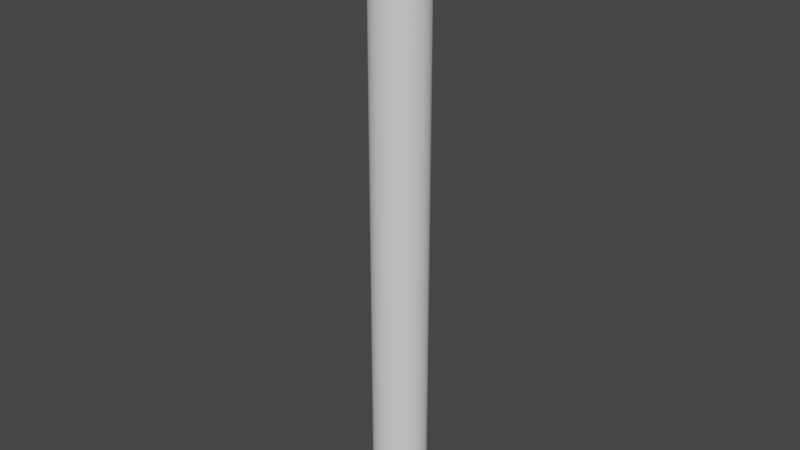 # Source: CastIronRod.blend  (saved by Blender 2.82.7; exported with 4.5.12 LTS)
import bpy
from mathutils import Matrix  # noqa: F401  (used for matrix-valued properties, if any)

bpy.ops.wm.read_factory_settings(use_empty=True)
scene = bpy.context.scene
scene.name = 'Scene'

# ---- collections
col_collection = bpy.data.collections.new('Collection'); scene.collection.children.link(col_collection)

# ---- world
world_world = bpy.data.worlds.new('World'); scene.world = world_world
world_world.use_nodes = True; world_world.node_tree.nodes.clear()
_N = world_world.node_tree.nodes; _L = world_world.node_tree.links
n0 = _N.new('ShaderNodeOutputWorld'); n0.name = 'World Output'; n0.location = (300, 300)
n1 = _N.new('ShaderNodeBackground'); n1.name = 'Background'; n1.location = (10, 300)
n1.inputs[0].default_value = (0.05088, 0.05088, 0.05088, 1.0)
_L.new(n1.outputs[0], n0.inputs[0])
n0.is_active_output = True
world_world.color = (0.05088, 0.05088, 0.05088)
world_world.use_sun_shadow = False
world_world.sun_shadow_jitter_overblur = 0.0

# ---- meshes
me_cylinder = bpy.data.meshes.new('Cylinder')
me_cylinder.from_pydata([(0.0, 1.0, -1.0), (0.0, 1.0, 1.0), (0.1951, 0.9808, -1.0), (0.1951, 0.9808, 1.0), (0.3827, 0.9239, -1.0), (0.3827, 0.9239, 1.0), (0.5556, 0.8315, -1.0), (0.5556, 0.8315, 1.0), (0.7071, 0.7071, -1.0), (0.7071, 0.7071, 1.0), (0.8315, 0.5556, -1.0), (0.8315, 0.5556, 1.0), (0.9239, 0.3827, -1.0), (0.9239, 0.3827, 1.0), (0.9808, 0.1951, -1.0), (0.9808, 0.1951, 1.0), (1.0, 7.55e-08, -1.0), (1.0, 7.55e-08, 1.0), (0.9808, -0.1951, -1.0), (0.9808, -0.1951, 1.0), (0.9239, -0.3827, -1.0), (0.9239, -0.3827, 1.0), (0.8315, -0.5556, -1.0), (0.8315, -0.5556, 1.0), (0.7071, -0.7071, -1.0), (0.7071, -0.7071, 1.0), (0.5556, -0.8315, -1.0), (0.5556, -0.8315, 1.0), (0.3827, -0.9239, -1.0), (0.3827, -0.9239, 1.0), (0.1951, -0.9808, -1.0), (0.1951, -0.9808, 1.0), (-3.258e-07, -1.0, -1.0), (-3.258e-07, -1.0, 1.0), (-0.1951, -0.9808, -1.0), (-0.1951, -0.9808, 1.0), (-0.3827, -0.9239, -1.0), (-0.3827, -0.9239, 1.0), (-0.5556, -0.8315, -1.0), (-0.5556, -0.8315, 1.0), (-0.7071, -0.7071, -1.0), (-0.7071, -0.7071, 1.0), (-0.8315, -0.5556, -1.0), (-0.8315, -0.5556, 1.0), (-0.9239, -0.3827, -1.0), (-0.9239, -0.3827, 1.0), (-0.9808, -0.1951, -1.0), (-0.9808, -0.1951, 1.0), (-1.0, 9.656e-07, -1.0), (-1.0, 9.656e-07, 1.0), (-0.9808, 0.1951, -1.0), (-0.9808, 0.1951, 1.0), (-0.9239, 0.3827, -1.0), (-0.9239, 0.3827, 1.0), (-0.8315, 0.5556, -1.0), (-0.8315, 0.5556, 1.0), (-0.7071, 0.7071, -1.0), (-0.7071, 0.7071, 1.0), (-0.5556, 0.8315, -1.0), (-0.5556, 0.8315, 1.0), (-0.3827, 0.9239, -1.0), (-0.3827, 0.9239, 1.0), (-0.1951, 0.9808, -1.0), (-0.1951, 0.9808, 1.0), (0.0, 1.0, -0.8824), (0.0, 1.0, -0.7647), (0.0, 1.0, -0.6471), (0.0, 1.0, -0.5294), (0.0, 1.0, -0.4118), (0.0, 1.0, -0.2941), (0.0, 1.0, -0.1765), (0.0, 1.0, -0.05882), (0.0, 1.0, 0.05882), (0.0, 1.0, 0.1765), (0.0, 1.0, 0.2941), (0.0, 1.0, 0.4118), (0.0, 1.0, 0.5294), (0.0, 1.0, 0.6471), (0.0, 1.0, 0.7647), (0.0, 1.0, 0.8824), (0.1951, 0.9808, 0.8824), (0.1951, 0.9808, 0.7647), (0.1951, 0.9808, 0.6471), (0.1951, 0.9808, 0.5294), (0.1951, 0.9808, 0.4118), (0.1951, 0.9808, 0.2941), (0.1951, 0.9808, 0.1765), (0.1951, 0.9808, 0.05882), (0.1951, 0.9808, -0.05882), (0.1951, 0.9808, -0.1765), (0.1951, 0.9808, -0.2941), (0.1951, 0.9808, -0.4118), (0.1951, 0.9808, -0.5294), (0.1951, 0.9808, -0.6471), (0.1951, 0.9808, -0.7647), (0.1951, 0.9808, -0.8824), (0.3827, 0.9239, 0.8824), (0.3827, 0.9239, 0.7647), (0.3827, 0.9239, 0.6471), (0.3827, 0.9239, 0.5294), (0.3827, 0.9239, 0.4118), (0.3827, 0.9239, 0.2941), (0.3827, 0.9239, 0.1765), (0.3827, 0.9239, 0.05882), (0.3827, 0.9239, -0.05882), (0.3827, 0.9239, -0.1765), (0.3827, 0.9239, -0.2941), (0.3827, 0.9239, -0.4118), (0.3827, 0.9239, -0.5294), (0.3827, 0.9239, -0.6471), (0.3827, 0.9239, -0.7647), (0.3827, 0.9239, -0.8824), (0.5556, 0.8315, 0.8824), (0.5556, 0.8315, 0.7647), (0.5556, 0.8315, 0.6471), (0.5556, 0.8315, 0.5294), (0.5556, 0.8315, 0.4118), (0.5556, 0.8315, 0.2941), (0.5556, 0.8315, 0.1765), (0.5556, 0.8315, 0.05882), (0.5556, 0.8315, -0.05882), (0.5556, 0.8315, -0.1765), (0.5556, 0.8315, -0.2941), (0.5556, 0.8315, -0.4118), (0.5556, 0.8315, -0.5294), (0.5556, 0.8315, -0.6471), (0.5556, 0.8315, -0.7647), (0.5556, 0.8315, -0.8824), (0.7071, 0.7071, 0.8824), (0.7071, 0.7071, 0.7647), (0.7071, 0.7071, 0.6471), (0.7071, 0.7071, 0.5294), (0.7071, 0.7071, 0.4118), (0.7071, 0.7071, 0.2941), (0.7071, 0.7071, 0.1765), (0.7071, 0.7071, 0.05882), (0.7071, 0.7071, -0.05882), (0.7071, 0.7071, -0.1765), (0.7071, 0.7071, -0.2941), (0.7071, 0.7071, -0.4118), (0.7071, 0.7071, -0.5294), (0.7071, 0.7071, -0.6471), (0.7071, 0.7071, -0.7647), (0.7071, 0.7071, -0.8824), (0.8315, 0.5556, 0.8824), (0.8315, 0.5556, 0.7647), (0.8315, 0.5556, 0.6471), (0.8315, 0.5556, 0.5294), (0.8315, 0.5556, 0.4118), (0.8315, 0.5556, 0.2941), (0.8315, 0.5556, 0.1765), (0.8315, 0.5556, 0.05882), (0.8315, 0.5556, -0.05882), (0.8315, 0.5556, -0.1765), (0.8315, 0.5556, -0.2941), (0.8315, 0.5556, -0.4118), (0.8315, 0.5556, -0.5294), (0.8315, 0.5556, -0.6471), (0.8315, 0.5556, -0.7647), (0.8315, 0.5556, -0.8824), (0.9239, 0.3827, 0.8824), (0.9239, 0.3827, 0.7647), (0.9239, 0.3827, 0.6471), (0.9239, 0.3827, 0.5294), (0.9239, 0.3827, 0.4118), (0.9239, 0.3827, 0.2941), (0.9239, 0.3827, 0.1765), (0.9239, 0.3827, 0.05882), (0.9239, 0.3827, -0.05882), (0.9239, 0.3827, -0.1765), (0.9239, 0.3827, -0.2941), (0.9239, 0.3827, -0.4118), (0.9239, 0.3827, -0.5294), (0.9239, 0.3827, -0.6471), (0.9239, 0.3827, -0.7647), (0.9239, 0.3827, -0.8824), (0.9808, 0.1951, 0.8824), (0.9808, 0.1951, 0.7647), (0.9808, 0.1951, 0.6471), (0.9808, 0.1951, 0.5294), (0.9808, 0.1951, 0.4118), (0.9808, 0.1951, 0.2941), (0.9808, 0.1951, 0.1765), (0.9808, 0.1951, 0.05882), (0.9808, 0.1951, -0.05882), (0.9808, 0.1951, -0.1765), (0.9808, 0.1951, -0.2941), (0.9808, 0.1951, -0.4118), (0.9808, 0.1951, -0.5294), (0.9808, 0.1951, -0.6471), (0.9808, 0.1951, -0.7647), (0.9808, 0.1951, -0.8824), (1.0, 7.55e-08, 0.8824), (1.0, 7.55e-08, 0.7647), (1.0, 7.55e-08, 0.6471), (1.0, 7.55e-08, 0.5294), (1.0, 7.55e-08, 0.4118), (1.0, 7.55e-08, 0.2941), (1.0, 7.55e-08, 0.1765), (1.0, 7.55e-08, 0.05882), (1.0, 7.55e-08, -0.05882), (1.0, 7.55e-08, -0.1765), (1.0, 7.55e-08, -0.2941), (1.0, 7.55e-08, -0.4118), (1.0, 7.55e-08, -0.5294), (1.0, 7.55e-08, -0.6471), (1.0, 7.55e-08, -0.7647), (1.0, 7.55e-08, -0.8824), (0.9808, -0.1951, 0.8824), (0.9808, -0.1951, 0.7647), (0.9808, -0.1951, 0.6471), (0.9808, -0.1951, 0.5294), (0.9808, -0.1951, 0.4118), (0.9808, -0.1951, 0.2941), (0.9808, -0.1951, 0.1765), (0.9808, -0.1951, 0.05882), (0.9808, -0.1951, -0.05882), (0.9808, -0.1951, -0.1765), (0.9808, -0.1951, -0.2941), (0.9808, -0.1951, -0.4118), (0.9808, -0.1951, -0.5294), (0.9808, -0.1951, -0.6471), (0.9808, -0.1951, -0.7647), (0.9808, -0.1951, -0.8824), (0.9239, -0.3827, 0.8824), (0.9239, -0.3827, 0.7647), (0.9239, -0.3827, 0.6471), (0.9239, -0.3827, 0.5294), (0.9239, -0.3827, 0.4118), (0.9239, -0.3827, 0.2941), (0.9239, -0.3827, 0.1765), (0.9239, -0.3827, 0.05882), (0.9239, -0.3827, -0.05882), (0.9239, -0.3827, -0.1765), (0.9239, -0.3827, -0.2941), (0.9239, -0.3827, -0.4118), (0.9239, -0.3827, -0.5294), (0.9239, -0.3827, -0.6471), (0.9239, -0.3827, -0.7647), (0.9239, -0.3827, -0.8824), (0.8315, -0.5556, 0.8824), (0.8315, -0.5556, 0.7647), (0.8315, -0.5556, 0.6471), (0.8315, -0.5556, 0.5294), (0.8315, -0.5556, 0.4118), (0.8315, -0.5556, 0.2941), (0.8315, -0.5556, 0.1765), (0.8315, -0.5556, 0.05882), (0.8315, -0.5556, -0.05882), (0.8315, -0.5556, -0.1765), (0.8315, -0.5556, -0.2941), (0.8315, -0.5556, -0.4118), (0.8315, -0.5556, -0.5294), (0.8315, -0.5556, -0.6471), (0.8315, -0.5556, -0.7647), (0.8315, -0.5556, -0.8824), (0.7071, -0.7071, 0.8824), (0.7071, -0.7071, 0.7647), (0.7071, -0.7071, 0.6471), (0.7071, -0.7071, 0.5294), (0.7071, -0.7071, 0.4118), (0.7071, -0.7071, 0.2941), (0.7071, -0.7071, 0.1765), (0.7071, -0.7071, 0.05882), (0.7071, -0.7071, -0.05882), (0.7071, -0.7071, -0.1765), (0.7071, -0.7071, -0.2941), (0.7071, -0.7071, -0.4118), (0.7071, -0.7071, -0.5294), (0.7071, -0.7071, -0.6471), (0.7071, -0.7071, -0.7647), (0.7071, -0.7071, -0.8824), (0.5556, -0.8315, 0.8824), (0.5556, -0.8315, 0.7647), (0.5556, -0.8315, 0.6471), (0.5556, -0.8315, 0.5294), (0.5556, -0.8315, 0.4118), (0.5556, -0.8315, 0.2941), (0.5556, -0.8315, 0.1765), (0.5556, -0.8315, 0.05882), (0.5556, -0.8315, -0.05882), (0.5556, -0.8315, -0.1765), (0.5556, -0.8315, -0.2941), (0.5556, -0.8315, -0.4118), (0.5556, -0.8315, -0.5294), (0.5556, -0.8315, -0.6471), (0.5556, -0.8315, -0.7647), (0.5556, -0.8315, -0.8824), (0.3827, -0.9239, 0.8824), (0.3827, -0.9239, 0.7647), (0.3827, -0.9239, 0.6471), (0.3827, -0.9239, 0.5294), (0.3827, -0.9239, 0.4118), (0.3827, -0.9239, 0.2941), (0.3827, -0.9239, 0.1765), (0.3827, -0.9239, 0.05882), (0.3827, -0.9239, -0.05882), (0.3827, -0.9239, -0.1765), (0.3827, -0.9239, -0.2941), (0.3827, -0.9239, -0.4118), (0.3827, -0.9239, -0.5294), (0.3827, -0.9239, -0.6471), (0.3827, -0.9239, -0.7647), (0.3827, -0.9239, -0.8824), (0.1951, -0.9808, 0.8824), (0.1951, -0.9808, 0.7647), (0.1951, -0.9808, 0.6471), (0.1951, -0.9808, 0.5294), (0.1951, -0.9808, 0.4118), (0.1951, -0.9808, 0.2941), (0.1951, -0.9808, 0.1765), (0.1951, -0.9808, 0.05882), (0.1951, -0.9808, -0.05882), (0.1951, -0.9808, -0.1765), (0.1951, -0.9808, -0.2941), (0.1951, -0.9808, -0.4118), (0.1951, -0.9808, -0.5294), (0.1951, -0.9808, -0.6471), (0.1951, -0.9808, -0.7647), (0.1951, -0.9808, -0.8824), (-3.258e-07, -1.0, 0.8824), (-3.258e-07, -1.0, 0.7647), (-3.258e-07, -1.0, 0.6471), (-3.258e-07, -1.0, 0.5294), (-3.258e-07, -1.0, 0.4118), (-3.258e-07, -1.0, 0.2941), (-3.258e-07, -1.0, 0.1765), (-3.258e-07, -1.0, 0.05882), (-3.258e-07, -1.0, -0.05882), (-3.258e-07, -1.0, -0.1765), (-3.258e-07, -1.0, -0.2941), (-3.258e-07, -1.0, -0.4118), (-3.258e-07, -1.0, -0.5294), (-3.258e-07, -1.0, -0.6471), (-3.258e-07, -1.0, -0.7647), (-3.258e-07, -1.0, -0.8824), (-0.1951, -0.9808, 0.8824), (-0.1951, -0.9808, 0.7647), (-0.1951, -0.9808, 0.6471), (-0.1951, -0.9808, 0.5294), (-0.1951, -0.9808, 0.4118), (-0.1951, -0.9808, 0.2941), (-0.1951, -0.9808, 0.1765), (-0.1951, -0.9808, 0.05882), (-0.1951, -0.9808, -0.05882), (-0.1951, -0.9808, -0.1765), (-0.1951, -0.9808, -0.2941), (-0.1951, -0.9808, -0.4118), (-0.1951, -0.9808, -0.5294), (-0.1951, -0.9808, -0.6471), (-0.1951, -0.9808, -0.7647), (-0.1951, -0.9808, -0.8824), (-0.3827, -0.9239, 0.8824), (-0.3827, -0.9239, 0.7647), (-0.3827, -0.9239, 0.6471), (-0.3827, -0.9239, 0.5294), (-0.3827, -0.9239, 0.4118), (-0.3827, -0.9239, 0.2941), (-0.3827, -0.9239, 0.1765), (-0.3827, -0.9239, 0.05882), (-0.3827, -0.9239, -0.05882), (-0.3827, -0.9239, -0.1765), (-0.3827, -0.9239, -0.2941), (-0.3827, -0.9239, -0.4118), (-0.3827, -0.9239, -0.5294), (-0.3827, -0.9239, -0.6471), (-0.3827, -0.9239, -0.7647), (-0.3827, -0.9239, -0.8824), (-0.5556, -0.8315, 0.8824), (-0.5556, -0.8315, 0.7647), (-0.5556, -0.8315, 0.6471), (-0.5556, -0.8315, 0.5294), (-0.5556, -0.8315, 0.4118), (-0.5556, -0.8315, 0.2941), (-0.5556, -0.8315, 0.1765), (-0.5556, -0.8315, 0.05882), (-0.5556, -0.8315, -0.05882), (-0.5556, -0.8315, -0.1765), (-0.5556, -0.8315, -0.2941), (-0.5556, -0.8315, -0.4118), (-0.5556, -0.8315, -0.5294), (-0.5556, -0.8315, -0.6471), (-0.5556, -0.8315, -0.7647), (-0.5556, -0.8315, -0.8824), (-0.7071, -0.7071, 0.8824), (-0.7071, -0.7071, 0.7647), (-0.7071, -0.7071, 0.6471), (-0.7071, -0.7071, 0.5294), (-0.7071, -0.7071, 0.4118), (-0.7071, -0.7071, 0.2941), (-0.7071, -0.7071, 0.1765), (-0.7071, -0.7071, 0.05882), (-0.7071, -0.7071, -0.05882), (-0.7071, -0.7071, -0.1765), (-0.7071, -0.7071, -0.2941), (-0.7071, -0.7071, -0.4118), (-0.7071, -0.7071, -0.5294), (-0.7071, -0.7071, -0.6471), (-0.7071, -0.7071, -0.7647), (-0.7071, -0.7071, -0.8824), (-0.8315, -0.5556, 0.8824), (-0.8315, -0.5556, 0.7647), (-0.8315, -0.5556, 0.6471), (-0.8315, -0.5556, 0.5294), (-0.8315, -0.5556, 0.4118), (-0.8315, -0.5556, 0.2941), (-0.8315, -0.5556, 0.1765), (-0.8315, -0.5556, 0.05882), (-0.8315, -0.5556, -0.05882), (-0.8315, -0.5556, -0.1765), (-0.8315, -0.5556, -0.2941), (-0.8315, -0.5556, -0.4118), (-0.8315, -0.5556, -0.5294), (-0.8315, -0.5556, -0.6471), (-0.8315, -0.5556, -0.7647), (-0.8315, -0.5556, -0.8824), (-0.9239, -0.3827, 0.8824), (-0.9239, -0.3827, 0.7647), (-0.9239, -0.3827, 0.6471), (-0.9239, -0.3827, 0.5294), (-0.9239, -0.3827, 0.4118), (-0.9239, -0.3827, 0.2941), (-0.9239, -0.3827, 0.1765), (-0.9239, -0.3827, 0.05882), (-0.9239, -0.3827, -0.05882), (-0.9239, -0.3827, -0.1765), (-0.9239, -0.3827, -0.2941), (-0.9239, -0.3827, -0.4118), (-0.9239, -0.3827, -0.5294), (-0.9239, -0.3827, -0.6471), (-0.9239, -0.3827, -0.7647), (-0.9239, -0.3827, -0.8824), (-0.9808, -0.1951, 0.8824), (-0.9808, -0.1951, 0.7647), (-0.9808, -0.1951, 0.6471), (-0.9808, -0.1951, 0.5294), (-0.9808, -0.1951, 0.4118), (-0.9808, -0.1951, 0.2941), (-0.9808, -0.1951, 0.1765), (-0.9808, -0.1951, 0.05882), (-0.9808, -0.1951, -0.05882), (-0.9808, -0.1951, -0.1765), (-0.9808, -0.1951, -0.2941), (-0.9808, -0.1951, -0.4118), (-0.9808, -0.1951, -0.5294), (-0.9808, -0.1951, -0.6471), (-0.9808, -0.1951, -0.7647), (-0.9808, -0.1951, -0.8824), (-1.0, 9.656e-07, 0.8824), (-1.0, 9.656e-07, 0.7647), (-1.0, 9.656e-07, 0.6471), (-1.0, 9.656e-07, 0.5294), (-1.0, 9.656e-07, 0.4118), (-1.0, 9.656e-07, 0.2941), (-1.0, 9.656e-07, 0.1765), (-1.0, 9.656e-07, 0.05882), (-1.0, 9.656e-07, -0.05882), (-1.0, 9.656e-07, -0.1765), (-1.0, 9.656e-07, -0.2941), (-1.0, 9.656e-07, -0.4118), (-1.0, 9.656e-07, -0.5294), (-1.0, 9.656e-07, -0.6471), (-1.0, 9.656e-07, -0.7647), (-1.0, 9.656e-07, -0.8824), (-0.9808, 0.1951, 0.8824), (-0.9808, 0.1951, 0.7647), (-0.9808, 0.1951, 0.6471), (-0.9808, 0.1951, 0.5294), (-0.9808, 0.1951, 0.4118), (-0.9808, 0.1951, 0.2941), (-0.9808, 0.1951, 0.1765), (-0.9808, 0.1951, 0.05882), (-0.9808, 0.1951, -0.05882), (-0.9808, 0.1951, -0.1765), (-0.9808, 0.1951, -0.2941), (-0.9808, 0.1951, -0.4118), (-0.9808, 0.1951, -0.5294), (-0.9808, 0.1951, -0.6471), (-0.9808, 0.1951, -0.7647), (-0.9808, 0.1951, -0.8824), (-0.9239, 0.3827, 0.8824), (-0.9239, 0.3827, 0.7647), (-0.9239, 0.3827, 0.6471), (-0.9239, 0.3827, 0.5294), (-0.9239, 0.3827, 0.4118), (-0.9239, 0.3827, 0.2941), (-0.9239, 0.3827, 0.1765), (-0.9239, 0.3827, 0.05882), (-0.9239, 0.3827, -0.05882), (-0.9239, 0.3827, -0.1765), (-0.9239, 0.3827, -0.2941), (-0.9239, 0.3827, -0.4118), (-0.9239, 0.3827, -0.5294), (-0.9239, 0.3827, -0.6471), (-0.9239, 0.3827, -0.7647), (-0.9239, 0.3827, -0.8824), (-0.8315, 0.5556, 0.8824), (-0.8315, 0.5556, 0.7647), (-0.8315, 0.5556, 0.6471), (-0.8315, 0.5556, 0.5294), (-0.8315, 0.5556, 0.4118), (-0.8315, 0.5556, 0.2941), (-0.8315, 0.5556, 0.1765), (-0.8315, 0.5556, 0.05882), (-0.8315, 0.5556, -0.05882), (-0.8315, 0.5556, -0.1765), (-0.8315, 0.5556, -0.2941), (-0.8315, 0.5556, -0.4118), (-0.8315, 0.5556, -0.5294), (-0.8315, 0.5556, -0.6471), (-0.8315, 0.5556, -0.7647), (-0.8315, 0.5556, -0.8824), (-0.7071, 0.7071, 0.8824), (-0.7071, 0.7071, 0.7647), (-0.7071, 0.7071, 0.6471), (-0.7071, 0.7071, 0.5294), (-0.7071, 0.7071, 0.4118), (-0.7071, 0.7071, 0.2941), (-0.7071, 0.7071, 0.1765), (-0.7071, 0.7071, 0.05882), (-0.7071, 0.7071, -0.05882), (-0.7071, 0.7071, -0.1765), (-0.7071, 0.7071, -0.2941), (-0.7071, 0.7071, -0.4118), (-0.7071, 0.7071, -0.5294), (-0.7071, 0.7071, -0.6471), (-0.7071, 0.7071, -0.7647), (-0.7071, 0.7071, -0.8824), (-0.5556, 0.8315, 0.8824), (-0.5556, 0.8315, 0.7647), (-0.5556, 0.8315, 0.6471), (-0.5556, 0.8315, 0.5294), (-0.5556, 0.8315, 0.4118), (-0.5556, 0.8315, 0.2941), (-0.5556, 0.8315, 0.1765), (-0.5556, 0.8315, 0.05882), (-0.5556, 0.8315, -0.05882), (-0.5556, 0.8315, -0.1765), (-0.5556, 0.8315, -0.2941), (-0.5556, 0.8315, -0.4118), (-0.5556, 0.8315, -0.5294), (-0.5556, 0.8315, -0.6471), (-0.5556, 0.8315, -0.7647), (-0.5556, 0.8315, -0.8824), (-0.3827, 0.9239, 0.8824), (-0.3827, 0.9239, 0.7647), (-0.3827, 0.9239, 0.6471), (-0.3827, 0.9239, 0.5294), (-0.3827, 0.9239, 0.4118), (-0.3827, 0.9239, 0.2941), (-0.3827, 0.9239, 0.1765), (-0.3827, 0.9239, 0.05882), (-0.3827, 0.9239, -0.05882), (-0.3827, 0.9239, -0.1765), (-0.3827, 0.9239, -0.2941), (-0.3827, 0.9239, -0.4118), (-0.3827, 0.9239, -0.5294), (-0.3827, 0.9239, -0.6471), (-0.3827, 0.9239, -0.7647), (-0.3827, 0.9239, -0.8824), (-0.1951, 0.9808, 0.8824), (-0.1951, 0.9808, 0.7647), (-0.1951, 0.9808, 0.6471), (-0.1951, 0.9808, 0.5294), (-0.1951, 0.9808, 0.4118), (-0.1951, 0.9808, 0.2941), (-0.1951, 0.9808, 0.1765), (-0.1951, 0.9808, 0.05882), (-0.1951, 0.9808, -0.05882), (-0.1951, 0.9808, -0.1765), (-0.1951, 0.9808, -0.2941), (-0.1951, 0.9808, -0.4118), (-0.1951, 0.9808, -0.5294), (-0.1951, 0.9808, -0.6471), (-0.1951, 0.9808, -0.7647), (-0.1951, 0.9808, -0.8824)], [], [(79, 1, 3, 80), (80, 3, 5, 96), (96, 5, 7, 112), (112, 7, 9, 128), (128, 9, 11, 144), (144, 11, 13, 160), (160, 13, 15, 176), (176, 15, 17, 192), (192, 17, 19, 208), (208, 19, 21, 224), (224, 21, 23, 240), (240, 23, 25, 256), (256, 25, 27, 272), (272, 27, 29, 288), (288, 29, 31, 304), (304, 31, 33, 320), (320, 33, 35, 336), (336, 35, 37, 352), (352, 37, 39, 368), (368, 39, 41, 384), (384, 41, 43, 400), (400, 43, 45, 416), (416, 45, 47, 432), (432, 47, 49, 448), (448, 49, 51, 464), (464, 51, 53, 480), (480, 53, 55, 496), (496, 55, 57, 512), (512, 57, 59, 528), (528, 59, 61, 544), (3, 1, 63, 61, 59, 57, 55, 53, 51, 49, 47, 45, 43, 41, 39, 37, 35, 33, 31, 29, 27, 25, 23, 21, 19, 17, 15, 13, 11, 9, 7, 5), (544, 61, 63, 560), (560, 63, 1, 79), (0, 2, 4, 6, 8, 10, 12, 14, 16, 18, 20, 22, 24, 26, 28, 30, 32, 34, 36, 38, 40, 42, 44, 46, 48, 50, 52, 54, 56, 58, 60, 62), (62, 575, 64, 0), (575, 574, 65, 64), (574, 573, 66, 65), (573, 572, 67, 66), (572, 571, 68, 67), (571, 570, 69, 68), (570, 569, 70, 69), (569, 568, 71, 70), (568, 567, 72, 71), (567, 566, 73, 72), (566, 565, 74, 73), (565, 564, 75, 74), (564, 563, 76, 75), (563, 562, 77, 76), (562, 561, 78, 77), (561, 560, 79, 78), (60, 559, 575, 62), (559, 558, 574, 575), (558, 557, 573, 574), (557, 556, 572, 573), (556, 555, 571, 572), (555, 554, 570, 571), (554, 553, 569, 570), (553, 552, 568, 569), (552, 551, 567, 568), (551, 550, 566, 567), (550, 549, 565, 566), (549, 548, 564, 565), (548, 547, 563, 564), (547, 546, 562, 563), (546, 545, 561, 562), (545, 544, 560, 561), (58, 543, 559, 60), (543, 542, 558, 559), (542, 541, 557, 558), (541, 540, 556, 557), (540, 539, 555, 556), (539, 538, 554, 555), (538, 537, 553, 554), (537, 536, 552, 553), (536, 535, 551, 552), (535, 534, 550, 551), (534, 533, 549, 550), (533, 532, 548, 549), (532, 531, 547, 548), (531, 530, 546, 547), (530, 529, 545, 546), (529, 528, 544, 545), (56, 527, 543, 58), (527, 526, 542, 543), (526, 525, 541, 542), (525, 524, 540, 541), (524, 523, 539, 540), (523, 522, 538, 539), (522, 521, 537, 538), (521, 520, 536, 537), (520, 519, 535, 536), (519, 518, 534, 535), (518, 517, 533, 534), (517, 516, 532, 533), (516, 515, 531, 532), (515, 514, 530, 531), (514, 513, 529, 530), (513, 512, 528, 529), (54, 511, 527, 56), (511, 510, 526, 527), (510, 509, 525, 526), (509, 508, 524, 525), (508, 507, 523, 524), (507, 506, 522, 523), (506, 505, 521, 522), (505, 504, 520, 521), (504, 503, 519, 520), (503, 502, 518, 519), (502, 501, 517, 518), (501, 500, 516, 517), (500, 499, 515, 516), (499, 498, 514, 515), (498, 497, 513, 514), (497, 496, 512, 513), (52, 495, 511, 54), (495, 494, 510, 511), (494, 493, 509, 510), (493, 492, 508, 509), (492, 491, 507, 508), (491, 490, 506, 507), (490, 489, 505, 506), (489, 488, 504, 505), (488, 487, 503, 504), (487, 486, 502, 503), (486, 485, 501, 502), (485, 484, 500, 501), (484, 483, 499, 500), (483, 482, 498, 499), (482, 481, 497, 498), (481, 480, 496, 497), (50, 479, 495, 52), (479, 478, 494, 495), (478, 477, 493, 494), (477, 476, 492, 493), (476, 475, 491, 492), (475, 474, 490, 491), (474, 473, 489, 490), (473, 472, 488, 489), (472, 471, 487, 488), (471, 470, 486, 487), (470, 469, 485, 486), (469, 468, 484, 485), (468, 467, 483, 484), (467, 466, 482, 483), (466, 465, 481, 482), (465, 464, 480, 481), (48, 463, 479, 50), (463, 462, 478, 479), (462, 461, 477, 478), (461, 460, 476, 477), (460, 459, 475, 476), (459, 458, 474, 475), (458, 457, 473, 474), (457, 456, 472, 473), (456, 455, 471, 472), (455, 454, 470, 471), (454, 453, 469, 470), (453, 452, 468, 469), (452, 451, 467, 468), (451, 450, 466, 467), (450, 449, 465, 466), (449, 448, 464, 465), (46, 447, 463, 48), (447, 446, 462, 463), (446, 445, 461, 462), (445, 444, 460, 461), (444, 443, 459, 460), (443, 442, 458, 459), (442, 441, 457, 458), (441, 440, 456, 457), (440, 439, 455, 456), (439, 438, 454, 455), (438, 437, 453, 454), (437, 436, 452, 453), (436, 435, 451, 452), (435, 434, 450, 451), (434, 433, 449, 450), (433, 432, 448, 449), (44, 431, 447, 46), (431, 430, 446, 447), (430, 429, 445, 446), (429, 428, 444, 445), (428, 427, 443, 444), (427, 426, 442, 443), (426, 425, 441, 442), (425, 424, 440, 441), (424, 423, 439, 440), (423, 422, 438, 439), (422, 421, 437, 438), (421, 420, 436, 437), (420, 419, 435, 436), (419, 418, 434, 435), (418, 417, 433, 434), (417, 416, 432, 433), (42, 415, 431, 44), (415, 414, 430, 431), (414, 413, 429, 430), (413, 412, 428, 429), (412, 411, 427, 428), (411, 410, 426, 427), (410, 409, 425, 426), (409, 408, 424, 425), (408, 407, 423, 424), (407, 406, 422, 423), (406, 405, 421, 422), (405, 404, 420, 421), (404, 403, 419, 420), (403, 402, 418, 419), (402, 401, 417, 418), (401, 400, 416, 417), (40, 399, 415, 42), (399, 398, 414, 415), (398, 397, 413, 414), (397, 396, 412, 413), (396, 395, 411, 412), (395, 394, 410, 411), (394, 393, 409, 410), (393, 392, 408, 409), (392, 391, 407, 408), (391, 390, 406, 407), (390, 389, 405, 406), (389, 388, 404, 405), (388, 387, 403, 404), (387, 386, 402, 403), (386, 385, 401, 402), (385, 384, 400, 401), (38, 383, 399, 40), (383, 382, 398, 399), (382, 381, 397, 398), (381, 380, 396, 397), (380, 379, 395, 396), (379, 378, 394, 395), (378, 377, 393, 394), (377, 376, 392, 393), (376, 375, 391, 392), (375, 374, 390, 391), (374, 373, 389, 390), (373, 372, 388, 389), (372, 371, 387, 388), (371, 370, 386, 387), (370, 369, 385, 386), (369, 368, 384, 385), (36, 367, 383, 38), (367, 366, 382, 383), (366, 365, 381, 382), (365, 364, 380, 381), (364, 363, 379, 380), (363, 362, 378, 379), (362, 361, 377, 378), (361, 360, 376, 377), (360, 359, 375, 376), (359, 358, 374, 375), (358, 357, 373, 374), (357, 356, 372, 373), (356, 355, 371, 372), (355, 354, 370, 371), (354, 353, 369, 370), (353, 352, 368, 369), (34, 351, 367, 36), (351, 350, 366, 367), (350, 349, 365, 366), (349, 348, 364, 365), (348, 347, 363, 364), (347, 346, 362, 363), (346, 345, 361, 362), (345, 344, 360, 361), (344, 343, 359, 360), (343, 342, 358, 359), (342, 341, 357, 358), (341, 340, 356, 357), (340, 339, 355, 356), (339, 338, 354, 355), (338, 337, 353, 354), (337, 336, 352, 353), (32, 335, 351, 34), (335, 334, 350, 351), (334, 333, 349, 350), (333, 332, 348, 349), (332, 331, 347, 348), (331, 330, 346, 347), (330, 329, 345, 346), (329, 328, 344, 345), (328, 327, 343, 344), (327, 326, 342, 343), (326, 325, 341, 342), (325, 324, 340, 341), (324, 323, 339, 340), (323, 322, 338, 339), (322, 321, 337, 338), (321, 320, 336, 337), (30, 319, 335, 32), (319, 318, 334, 335), (318, 317, 333, 334), (317, 316, 332, 333), (316, 315, 331, 332), (315, 314, 330, 331), (314, 313, 329, 330), (313, 312, 328, 329), (312, 311, 327, 328), (311, 310, 326, 327), (310, 309, 325, 326), (309, 308, 324, 325), (308, 307, 323, 324), (307, 306, 322, 323), (306, 305, 321, 322), (305, 304, 320, 321), (28, 303, 319, 30), (303, 302, 318, 319), (302, 301, 317, 318), (301, 300, 316, 317), (300, 299, 315, 316), (299, 298, 314, 315), (298, 297, 313, 314), (297, 296, 312, 313), (296, 295, 311, 312), (295, 294, 310, 311), (294, 293, 309, 310), (293, 292, 308, 309), (292, 291, 307, 308), (291, 290, 306, 307), (290, 289, 305, 306), (289, 288, 304, 305), (26, 287, 303, 28), (287, 286, 302, 303), (286, 285, 301, 302), (285, 284, 300, 301), (284, 283, 299, 300), (283, 282, 298, 299), (282, 281, 297, 298), (281, 280, 296, 297), (280, 279, 295, 296), (279, 278, 294, 295), (278, 277, 293, 294), (277, 276, 292, 293), (276, 275, 291, 292), (275, 274, 290, 291), (274, 273, 289, 290), (273, 272, 288, 289), (24, 271, 287, 26), (271, 270, 286, 287), (270, 269, 285, 286), (269, 268, 284, 285), (268, 267, 283, 284), (267, 266, 282, 283), (266, 265, 281, 282), (265, 264, 280, 281), (264, 263, 279, 280), (263, 262, 278, 279), (262, 261, 277, 278), (261, 260, 276, 277), (260, 259, 275, 276), (259, 258, 274, 275), (258, 257, 273, 274), (257, 256, 272, 273), (22, 255, 271, 24), (255, 254, 270, 271), (254, 253, 269, 270), (253, 252, 268, 269), (252, 251, 267, 268), (251, 250, 266, 267), (250, 249, 265, 266), (249, 248, 264, 265), (248, 247, 263, 264), (247, 246, 262, 263), (246, 245, 261, 262), (245, 244, 260, 261), (244, 243, 259, 260), (243, 242, 258, 259), (242, 241, 257, 258), (241, 240, 256, 257), (20, 239, 255, 22), (239, 238, 254, 255), (238, 237, 253, 254), (237, 236, 252, 253), (236, 235, 251, 252), (235, 234, 250, 251), (234, 233, 249, 250), (233, 232, 248, 249), (232, 231, 247, 248), (231, 230, 246, 247), (230, 229, 245, 246), (229, 228, 244, 245), (228, 227, 243, 244), (227, 226, 242, 243), (226, 225, 241, 242), (225, 224, 240, 241), (18, 223, 239, 20), (223, 222, 238, 239), (222, 221, 237, 238), (221, 220, 236, 237), (220, 219, 235, 236), (219, 218, 234, 235), (218, 217, 233, 234), (217, 216, 232, 233), (216, 215, 231, 232), (215, 214, 230, 231), (214, 213, 229, 230), (213, 212, 228, 229), (212, 211, 227, 228), (211, 210, 226, 227), (210, 209, 225, 226), (209, 208, 224, 225), (16, 207, 223, 18), (207, 206, 222, 223), (206, 205, 221, 222), (205, 204, 220, 221), (204, 203, 219, 220), (203, 202, 218, 219), (202, 201, 217, 218), (201, 200, 216, 217), (200, 199, 215, 216), (199, 198, 214, 215), (198, 197, 213, 214), (197, 196, 212, 213), (196, 195, 211, 212), (195, 194, 210, 211), (194, 193, 209, 210), (193, 192, 208, 209), (14, 191, 207, 16), (191, 190, 206, 207), (190, 189, 205, 206), (189, 188, 204, 205), (188, 187, 203, 204), (187, 186, 202, 203), (186, 185, 201, 202), (185, 184, 200, 201), (184, 183, 199, 200), (183, 182, 198, 199), (182, 181, 197, 198), (181, 180, 196, 197), (180, 179, 195, 196), (179, 178, 194, 195), (178, 177, 193, 194), (177, 176, 192, 193), (12, 175, 191, 14), (175, 174, 190, 191), (174, 173, 189, 190), (173, 172, 188, 189), (172, 171, 187, 188), (171, 170, 186, 187), (170, 169, 185, 186), (169, 168, 184, 185), (168, 167, 183, 184), (167, 166, 182, 183), (166, 165, 181, 182), (165, 164, 180, 181), (164, 163, 179, 180), (163, 162, 178, 179), (162, 161, 177, 178), (161, 160, 176, 177), (10, 159, 175, 12), (159, 158, 174, 175), (158, 157, 173, 174), (157, 156, 172, 173), (156, 155, 171, 172), (155, 154, 170, 171), (154, 153, 169, 170), (153, 152, 168, 169), (152, 151, 167, 168), (151, 150, 166, 167), (150, 149, 165, 166), (149, 148, 164, 165), (148, 147, 163, 164), (147, 146, 162, 163), (146, 145, 161, 162), (145, 144, 160, 161), (8, 143, 159, 10), (143, 142, 158, 159), (142, 141, 157, 158), (141, 140, 156, 157), (140, 139, 155, 156), (139, 138, 154, 155), (138, 137, 153, 154), (137, 136, 152, 153), (136, 135, 151, 152), (135, 134, 150, 151), (134, 133, 149, 150), (133, 132, 148, 149), (132, 131, 147, 148), (131, 130, 146, 147), (130, 129, 145, 146), (129, 128, 144, 145), (6, 127, 143, 8), (127, 126, 142, 143), (126, 125, 141, 142), (125, 124, 140, 141), (124, 123, 139, 140), (123, 122, 138, 139), (122, 121, 137, 138), (121, 120, 136, 137), (120, 119, 135, 136), (119, 118, 134, 135), (118, 117, 133, 134), (117, 116, 132, 133), (116, 115, 131, 132), (115, 114, 130, 131), (114, 113, 129, 130), (113, 112, 128, 129), (4, 111, 127, 6), (111, 110, 126, 127), (110, 109, 125, 126), (109, 108, 124, 125), (108, 107, 123, 124), (107, 106, 122, 123), (106, 105, 121, 122), (105, 104, 120, 121), (104, 103, 119, 120), (103, 102, 118, 119), (102, 101, 117, 118), (101, 100, 116, 117), (100, 99, 115, 116), (99, 98, 114, 115), (98, 97, 113, 114), (97, 96, 112, 113), (2, 95, 111, 4), (95, 94, 110, 111), (94, 93, 109, 110), (93, 92, 108, 109), (92, 91, 107, 108), (91, 90, 106, 107), (90, 89, 105, 106), (89, 88, 104, 105), (88, 87, 103, 104), (87, 86, 102, 103), (86, 85, 101, 102), (85, 84, 100, 101), (84, 83, 99, 100), (83, 82, 98, 99), (82, 81, 97, 98), (81, 80, 96, 97), (0, 64, 95, 2), (64, 65, 94, 95), (65, 66, 93, 94), (66, 67, 92, 93), (67, 68, 91, 92), (68, 69, 90, 91), (69, 70, 89, 90), (70, 71, 88, 89), (71, 72, 87, 88), (72, 73, 86, 87), (73, 74, 85, 86), (74, 75, 84, 85), (75, 76, 83, 84), (76, 77, 82, 83), (77, 78, 81, 82), (78, 79, 80, 81)])
me_cylinder.polygons.foreach_set('use_smooth', [True] * 546)
_uv = me_cylinder.uv_layers.new(name='UVMap')
_uv.uv.foreach_set('vector', [1.0, 0.9706, 1.0, 1.0, 0.9688, 1.0, 0.9688, 0.9706, 0.9688, 0.9706, 0.9688, 1.0, 0.9375, 1.0, 0.9375, 0.9706, 0.9375, 0.9706, 0.9375, 1.0, 0.9062, 1.0, 0.9062, 0.9706, 0.9062, 0.9706, 0.9062, 1.0, 0.875, 1.0, 0.875, 0.9706, 0.875, 0.9706, 0.875, 1.0, 0.8438, 1.0, 0.8438, 0.9706, 0.8438, 0.9706, 0.8438, 1.0, 0.8125, 1.0, 0.8125, 0.9706, 0.8125, 0.9706, 0.8125, 1.0, 0.7812, 1.0, 0.7812, 0.9706, 0.7812, 0.9706, 0.7812, 1.0, 0.75, 1.0, 0.75, 0.9706, 0.75, 0.9706, 0.75, 1.0, 0.7188, 1.0, 0.7188, 0.9706, 0.7188, 0.9706, 0.7188, 1.0, 0.6875, 1.0, 0.6875, 0.9706, 0.6875, 0.9706, 0.6875, 1.0, 0.6562, 1.0, 0.6562, 0.9706, 0.6562, 0.9706, 0.6562, 1.0, 0.625, 1.0, 0.625, 0.9706, 0.625, 0.9706, 0.625, 1.0, 0.5938, 1.0, 0.5938, 0.9706, 0.5938, 0.9706, 0.5938, 1.0, 0.5625, 1.0, 0.5625, 0.9706, 0.5625, 0.9706, 0.5625, 1.0, 0.5312, 1.0, 0.5312, 0.9706, 0.5312, 0.9706, 0.5312, 1.0, 0.5, 1.0, 0.5, 0.9706, 0.5, 0.9706, 0.5, 1.0, 0.4688, 1.0, 0.4688, 0.9706, 0.4688, 0.9706, 0.4688, 1.0, 0.4375, 1.0, 0.4375, 0.9706, 0.4375, 0.9706, 0.4375, 1.0, 0.4062, 1.0, 0.4062, 0.9706, 0.4062, 0.9706, 0.4062, 1.0, 0.375, 1.0, 0.375, 0.9706, 0.375, 0.9706, 0.375, 1.0, 0.3438, 1.0, 0.3438, 0.9706, 0.3438, 0.9706, 0.3438, 1.0, 0.3125, 1.0, 0.3125, 0.9706, 0.3125, 0.9706, 0.3125, 1.0, 0.2812, 1.0, 0.2812, 0.9706, 0.2812, 0.9706, 0.2812, 1.0, 0.25, 1.0, 0.25, 0.9706, 0.25, 0.9706, 0.25, 1.0, 0.2188, 1.0, 0.2188, 0.9706, 0.2188, 0.9706, 0.2188, 1.0, 0.1875, 1.0, 0.1875, 0.9706, 0.1875, 0.9706, 0.1875, 1.0, 0.1562, 1.0, 0.1562, 0.9706, 0.1562, 0.9706, 0.1562, 1.0, 0.125, 1.0, 0.125, 0.9706, 0.125, 0.9706, 0.125, 1.0, 0.09375, 1.0, 0.09375, 0.9706, 0.09375, 0.9706, 0.09375, 1.0, 0.0625, 1.0, 0.0625, 0.9706, 0.2968, 0.4854, 0.25, 0.49, 0.2032, 0.4854, 0.1582, 0.4717, 0.1167, 0.4496, 0.08029, 0.4197, 0.05045, 0.3833, 0.02827, 0.3418, 0.01461, 0.2968, 0.01, 0.25, 0.01461, 0.2032, 0.02827, 0.1582, 0.05045, 0.1167, 0.08029, 0.08029, 0.1167, 0.05045, 0.1582, 0.02827, 0.2032, 0.01461, 0.25, 0.01, 0.2968, 0.01461, 0.3418, 0.02827, 0.3833, 0.05045, 0.4197, 0.08029, 0.4496, 0.1167, 0.4717, 0.1582, 0.4854, 0.2032, 0.49, 0.25, 0.4854, 0.2968, 0.4717, 0.3418, 0.4496, 0.3833, 0.4197, 0.4197, 0.3833, 0.4496, 0.3418, 0.4717, 0.0625, 0.9706, 0.0625, 1.0, 0.03125, 1.0, 0.03125, 0.9706, 0.03125, 0.9706, 0.03125, 1.0, 0.0, 1.0, 0.0, 0.9706, 0.75, 0.49, 0.7968, 0.4854, 0.8418, 0.4717, 0.8833, 0.4496, 0.9197, 0.4197, 0.9496, 0.3833, 0.9717, 0.3418, 0.9854, 0.2968, 0.99, 0.25, 0.9854, 0.2032, 0.9717, 0.1582, 0.9496, 0.1167, 0.9197, 0.08029, 0.8833, 0.05045, 0.8418, 0.02827, 0.7968, 0.01461, 0.75, 0.01, 0.7032, 0.01461, 0.6582, 0.02827, 0.6167, 0.05045, 0.5803, 0.08029, 0.5504, 0.1167, 0.5283, 0.1582, 0.5146, 0.2032, 0.51, 0.25, 0.5146, 0.2968, 0.5283, 0.3418, 0.5504, 0.3833, 0.5803, 0.4197, 0.6167, 0.4496, 0.6582, 0.4717, 0.7032, 0.4854, 0.03125, 0.5, 0.03125, 0.5294, 0.0, 0.5294, 0.0, 0.5, 0.03125, 0.5294, 0.03125, 0.5588, 0.0, 0.5588, 0.0, 0.5294, 0.03125, 0.5588, 0.03125, 0.5882, 0.0, 0.5882, 0.0, 0.5588, 0.03125, 0.5882, 0.03125, 0.6176, 0.0, 0.6176, 0.0, 0.5882, 0.03125, 0.6176, 0.03125, 0.6471, 0.0, 0.6471, 0.0, 0.6176, 0.03125, 0.6471, 0.03125, 0.6765, 0.0, 0.6765, 0.0, 0.6471, 0.03125, 0.6765, 0.03125, 0.7059, 0.0, 0.7059, 0.0, 0.6765, 0.03125, 0.7059, 0.03125, 0.7353, 0.0, 0.7353, 0.0, 0.7059, 0.03125, 0.7353, 0.03125, 0.7647, 0.0, 0.7647, 0.0, 0.7353, 0.03125, 0.7647, 0.03125, 0.7941, 0.0, 0.7941, 0.0, 0.7647, 0.03125, 0.7941, 0.03125, 0.8235, 0.0, 0.8235, 0.0, 0.7941, 0.03125, 0.8235, 0.03125, 0.8529, 0.0, 0.8529, 0.0, 0.8235, 0.03125, 0.8529, 0.03125, 0.8824, 0.0, 0.8824, 0.0, 0.8529, 0.03125, 0.8824, 0.03125, 0.9118, 0.0, 0.9118, 0.0, 0.8824, 0.03125, 0.9118, 0.03125, 0.9412, 0.0, 0.9412, 0.0, 0.9118, 0.03125, 0.9412, 0.03125, 0.9706, 0.0, 0.9706, 0.0, 0.9412, 0.0625, 0.5, 0.0625, 0.5294, 0.03125, 0.5294, 0.03125, 0.5, 0.0625, 0.5294, 0.0625, 0.5588, 0.03125, 0.5588, 0.03125, 0.5294, 0.0625, 0.5588, 0.0625, 0.5882, 0.03125, 0.5882, 0.03125, 0.5588, 0.0625, 0.5882, 0.0625, 0.6176, 0.03125, 0.6176, 0.03125, 0.5882, 0.0625, 0.6176, 0.0625, 0.6471, 0.03125, 0.6471, 0.03125, 0.6176, 0.0625, 0.6471, 0.0625, 0.6765, 0.03125, 0.6765, 0.03125, 0.6471, 0.0625, 0.6765, 0.0625, 0.7059, 0.03125, 0.7059, 0.03125, 0.6765, 0.0625, 0.7059, 0.0625, 0.7353, 0.03125, 0.7353, 0.03125, 0.7059, 0.0625, 0.7353, 0.0625, 0.7647, 0.03125, 0.7647, 0.03125, 0.7353, 0.0625, 0.7647, 0.0625, 0.7941, 0.03125, 0.7941, 0.03125, 0.7647, 0.0625, 0.7941, 0.0625, 0.8235, 0.03125, 0.8235, 0.03125, 0.7941, 0.0625, 0.8235, 0.0625, 0.8529, 0.03125, 0.8529, 0.03125, 0.8235, 0.0625, 0.8529, 0.0625, 0.8824, 0.03125, 0.8824, 0.03125, 0.8529, 0.0625, 0.8824, 0.0625, 0.9118, 0.03125, 0.9118, 0.03125, 0.8824, 0.0625, 0.9118, 0.0625, 0.9412, 0.03125, 0.9412, 0.03125, 0.9118, 0.0625, 0.9412, 0.0625, 0.9706, 0.03125, 0.9706, 0.03125, 0.9412, 0.09375, 0.5, 0.09375, 0.5294, 0.0625, 0.5294, 0.0625, 0.5, 0.09375, 0.5294, 0.09375, 0.5588, 0.0625, 0.5588, 0.0625, 0.5294, 0.09375, 0.5588, 0.09375, 0.5882, 0.0625, 0.5882, 0.0625, 0.5588, 0.09375, 0.5882, 0.09375, 0.6176, 0.0625, 0.6176, 0.0625, 0.5882, 0.09375, 0.6176, 0.09375, 0.6471, 0.0625, 0.6471, 0.0625, 0.6176, 0.09375, 0.6471, 0.09375, 0.6765, 0.0625, 0.6765, 0.0625, 0.6471, 0.09375, 0.6765, 0.09375, 0.7059, 0.0625, 0.7059, 0.0625, 0.6765, 0.09375, 0.7059, 0.09375, 0.7353, 0.0625, 0.7353, 0.0625, 0.7059, 0.09375, 0.7353, 0.09375, 0.7647, 0.0625, 0.7647, 0.0625, 0.7353, 0.09375, 0.7647, 0.09375, 0.7941, 0.0625, 0.7941, 0.0625, 0.7647, 0.09375, 0.7941, 0.09375, 0.8235, 0.0625, 0.8235, 0.0625, 0.7941, 0.09375, 0.8235, 0.09375, 0.8529, 0.0625, 0.8529, 0.0625, 0.8235, 0.09375, 0.8529, 0.09375, 0.8824, 0.0625, 0.8824, 0.0625, 0.8529, 0.09375, 0.8824, 0.09375, 0.9118, 0.0625, 0.9118, 0.0625, 0.8824, 0.09375, 0.9118, 0.09375, 0.9412, 0.0625, 0.9412, 0.0625, 0.9118, 0.09375, 0.9412, 0.09375, 0.9706, 0.0625, 0.9706, 0.0625, 0.9412, 0.125, 0.5, 0.125, 0.5294, 0.09375, 0.5294, 0.09375, 0.5, 0.125, 0.5294, 0.125, 0.5588, 0.09375, 0.5588, 0.09375, 0.5294, 0.125, 0.5588, 0.125, 0.5882, 0.09375, 0.5882, 0.09375, 0.5588, 0.125, 0.5882, 0.125, 0.6176, 0.09375, 0.6176, 0.09375, 0.5882, 0.125, 0.6176, 0.125, 0.6471, 0.09375, 0.6471, 0.09375, 0.6176, 0.125, 0.6471, 0.125, 0.6765, 0.09375, 0.6765, 0.09375, 0.6471, 0.125, 0.6765, 0.125, 0.7059, 0.09375, 0.7059, 0.09375, 0.6765, 0.125, 0.7059, 0.125, 0.7353, 0.09375, 0.7353, 0.09375, 0.7059, 0.125, 0.7353, 0.125, 0.7647, 0.09375, 0.7647, 0.09375, 0.7353, 0.125, 0.7647, 0.125, 0.7941, 0.09375, 0.7941, 0.09375, 0.7647, 0.125, 0.7941, 0.125, 0.8235, 0.09375, 0.8235, 0.09375, 0.7941, 0.125, 0.8235, 0.125, 0.8529, 0.09375, 0.8529, 0.09375, 0.8235, 0.125, 0.8529, 0.125, 0.8824, 0.09375, 0.8824, 0.09375, 0.8529, 0.125, 0.8824, 0.125, 0.9118, 0.09375, 0.9118, 0.09375, 0.8824, 0.125, 0.9118, 0.125, 0.9412, 0.09375, 0.9412, 0.09375, 0.9118, 0.125, 0.9412, 0.125, 0.9706, 0.09375, 0.9706, 0.09375, 0.9412, 0.1562, 0.5, 0.1562, 0.5294, 0.125, 0.5294, 0.125, 0.5, 0.1562, 0.5294, 0.1562, 0.5588, 0.125, 0.5588, 0.125, 0.5294, 0.1562, 0.5588, 0.1562, 0.5882, 0.125, 0.5882, 0.125, 0.5588, 0.1562, 0.5882, 0.1562, 0.6176, 0.125, 0.6176, 0.125, 0.5882, 0.1562, 0.6176, 0.1562, 0.6471, 0.125, 0.6471, 0.125, 0.6176, 0.1562, 0.6471, 0.1562, 0.6765, 0.125, 0.6765, 0.125, 0.6471, 0.1562, 0.6765, 0.1562, 0.7059, 0.125, 0.7059, 0.125, 0.6765, 0.1562, 0.7059, 0.1562, 0.7353, 0.125, 0.7353, 0.125, 0.7059, 0.1562, 0.7353, 0.1562, 0.7647, 0.125, 0.7647, 0.125, 0.7353, 0.1562, 0.7647, 0.1562, 0.7941, 0.125, 0.7941, 0.125, 0.7647, 0.1562, 0.7941, 0.1562, 0.8235, 0.125, 0.8235, 0.125, 0.7941, 0.1562, 0.8235, 0.1562, 0.8529, 0.125, 0.8529, 0.125, 0.8235, 0.1562, 0.8529, 0.1562, 0.8824, 0.125, 0.8824, 0.125, 0.8529, 0.1562, 0.8824, 0.1562, 0.9118, 0.125, 0.9118, 0.125, 0.8824, 0.1562, 0.9118, 0.1562, 0.9412, 0.125, 0.9412, 0.125, 0.9118, 0.1562, 0.9412, 0.1562, 0.9706, 0.125, 0.9706, 0.125, 0.9412, 0.1875, 0.5, 0.1875, 0.5294, 0.1562, 0.5294, 0.1562, 0.5, 0.1875, 0.5294, 0.1875, 0.5588, 0.1562, 0.5588, 0.1562, 0.5294, 0.1875, 0.5588, 0.1875, 0.5882, 0.1562, 0.5882, 0.1562, 0.5588, 0.1875, 0.5882, 0.1875, 0.6176, 0.1562, 0.6176, 0.1562, 0.5882, 0.1875, 0.6176, 0.1875, 0.6471, 0.1562, 0.6471, 0.1562, 0.6176, 0.1875, 0.6471, 0.1875, 0.6765, 0.1562, 0.6765, 0.1562, 0.6471, 0.1875, 0.6765, 0.1875, 0.7059, 0.1562, 0.7059, 0.1562, 0.6765, 0.1875, 0.7059, 0.1875, 0.7353, 0.1562, 0.7353, 0.1562, 0.7059, 0.1875, 0.7353, 0.1875, 0.7647, 0.1562, 0.7647, 0.1562, 0.7353, 0.1875, 0.7647, 0.1875, 0.7941, 0.1562, 0.7941, 0.1562, 0.7647, 0.1875, 0.7941, 0.1875, 0.8235, 0.1562, 0.8235, 0.1562, 0.7941, 0.1875, 0.8235, 0.1875, 0.8529, 0.1562, 0.8529, 0.1562, 0.8235, 0.1875, 0.8529, 0.1875, 0.8824, 0.1562, 0.8824, 0.1562, 0.8529, 0.1875, 0.8824, 0.1875, 0.9118, 0.1562, 0.9118, 0.1562, 0.8824, 0.1875, 0.9118, 0.1875, 0.9412, 0.1562, 0.9412, 0.1562, 0.9118, 0.1875, 0.9412, 0.1875, 0.9706, 0.1562, 0.9706, 0.1562, 0.9412, 0.2188, 0.5, 0.2188, 0.5294, 0.1875, 0.5294, 0.1875, 0.5, 0.2188, 0.5294, 0.2188, 0.5588, 0.1875, 0.5588, 0.1875, 0.5294, 0.2188, 0.5588, 0.2188, 0.5882, 0.1875, 0.5882, 0.1875, 0.5588, 0.2188, 0.5882, 0.2188, 0.6176, 0.1875, 0.6176, 0.1875, 0.5882, 0.2188, 0.6176, 0.2188, 0.6471, 0.1875, 0.6471, 0.1875, 0.6176, 0.2188, 0.6471, 0.2187, 0.6765, 0.1875, 0.6765, 0.1875, 0.6471, 0.2187, 0.6765, 0.2187, 0.7059, 0.1875, 0.7059, 0.1875, 0.6765, 0.2187, 0.7059, 0.2187, 0.7353, 0.1875, 0.7353, 0.1875, 0.7059, 0.2187, 0.7353, 0.2187, 0.7647, 0.1875, 0.7647, 0.1875, 0.7353, 0.2187, 0.7647, 0.2188, 0.7941, 0.1875, 0.7941, 0.1875, 0.7647, 0.2188, 0.7941, 0.2188, 0.8235, 0.1875, 0.8235, 0.1875, 0.7941, 0.2188, 0.8235, 0.2188, 0.8529, 0.1875, 0.8529, 0.1875, 0.8235, 0.2188, 0.8529, 0.2188, 0.8824, 0.1875, 0.8824, 0.1875, 0.8529, 0.2188, 0.8824, 0.2188, 0.9118, 0.1875, 0.9118, 0.1875, 0.8824, 0.2188, 0.9118, 0.2188, 0.9412, 0.1875, 0.9412, 0.1875, 0.9118, 0.2188, 0.9412, 0.2188, 0.9706, 0.1875, 0.9706, 0.1875, 0.9412, 0.25, 0.5, 0.25, 0.5294, 0.2188, 0.5294, 0.2188, 0.5, 0.25, 0.5294, 0.25, 0.5588, 0.2188, 0.5588, 0.2188, 0.5294, 0.25, 0.5588, 0.25, 0.5882, 0.2188, 0.5882, 0.2188, 0.5588, 0.25, 0.5882, 0.25, 0.6176, 0.2188, 0.6176, 0.2188, 0.5882, 0.25, 0.6176, 0.25, 0.6471, 0.2188, 0.6471, 0.2188, 0.6176, 0.25, 0.6471, 0.25, 0.6765, 0.2187, 0.6765, 0.2188, 0.6471, 0.25, 0.6765, 0.25, 0.7059, 0.2187, 0.7059, 0.2187, 0.6765, 0.25, 0.7059, 0.25, 0.7353, 0.2187, 0.7353, 0.2187, 0.7059, 0.25, 0.7353, 0.25, 0.7647, 0.2187, 0.7647, 0.2187, 0.7353, 0.25, 0.7647, 0.25, 0.7941, 0.2188, 0.7941, 0.2187, 0.7647, 0.25, 0.7941, 0.25, 0.8235, 0.2188, 0.8235, 0.2188, 0.7941, 0.25, 0.8235, 0.25, 0.8529, 0.2188, 0.8529, 0.2188, 0.8235, 0.25, 0.8529, 0.25, 0.8824, 0.2188, 0.8824, 0.2188, 0.8529, 0.25, 0.8824, 0.25, 0.9118, 0.2188, 0.9118, 0.2188, 0.8824, 0.25, 0.9118, 0.25, 0.9412, 0.2188, 0.9412, 0.2188, 0.9118, 0.25, 0.9412, 0.25, 0.9706, 0.2188, 0.9706, 0.2188, 0.9412, 0.2812, 0.5, 0.2812, 0.5294, 0.25, 0.5294, 0.25, 0.5, 0.2812, 0.5294, 0.2812, 0.5588, 0.25, 0.5588, 0.25, 0.5294, 0.2812, 0.5588, 0.2812, 0.5882, 0.25, 0.5882, 0.25, 0.5588, 0.2812, 0.5882, 0.2812, 0.6176, 0.25, 0.6176, 0.25, 0.5882, 0.2812, 0.6176, 0.2812, 0.6471, 0.25, 0.6471, 0.25, 0.6176, 0.2812, 0.6471, 0.2812, 0.6765, 0.25, 0.6765, 0.25, 0.6471, 0.2812, 0.6765, 0.2812, 0.7059, 0.25, 0.7059, 0.25, 0.6765, 0.2812, 0.7059, 0.2812, 0.7353, 0.25, 0.7353, 0.25, 0.7059, 0.2812, 0.7353, 0.2812, 0.7647, 0.25, 0.7647, 0.25, 0.7353, 0.2812, 0.7647, 0.2812, 0.7941, 0.25, 0.7941, 0.25, 0.7647, 0.2812, 0.7941, 0.2812, 0.8235, 0.25, 0.8235, 0.25, 0.7941, 0.2812, 0.8235, 0.2812, 0.8529, 0.25, 0.8529, 0.25, 0.8235, 0.2812, 0.8529, 0.2812, 0.8824, 0.25, 0.8824, 0.25, 0.8529, 0.2812, 0.8824, 0.2812, 0.9118, 0.25, 0.9118, 0.25, 0.8824, 0.2812, 0.9118, 0.2812, 0.9412, 0.25, 0.9412, 0.25, 0.9118, 0.2812, 0.9412, 0.2812, 0.9706, 0.25, 0.9706, 0.25, 0.9412, 0.3125, 0.5, 0.3125, 0.5294, 0.2812, 0.5294, 0.2812, 0.5, 0.3125, 0.5294, 0.3125, 0.5588, 0.2812, 0.5588, 0.2812, 0.5294, 0.3125, 0.5588, 0.3125, 0.5882, 0.2812, 0.5882, 0.2812, 0.5588, 0.3125, 0.5882, 0.3125, 0.6176, 0.2812, 0.6176, 0.2812, 0.5882, 0.3125, 0.6176, 0.3125, 0.6471, 0.2812, 0.6471, 0.2812, 0.6176, 0.3125, 0.6471, 0.3125, 0.6765, 0.2812, 0.6765, 0.2812, 0.6471, 0.3125, 0.6765, 0.3125, 0.7059, 0.2812, 0.7059, 0.2812, 0.6765, 0.3125, 0.7059, 0.3125, 0.7353, 0.2812, 0.7353, 0.2812, 0.7059, 0.3125, 0.7353, 0.3125, 0.7647, 0.2812, 0.7647, 0.2812, 0.7353, 0.3125, 0.7647, 0.3125, 0.7941, 0.2812, 0.7941, 0.2812, 0.7647, 0.3125, 0.7941, 0.3125, 0.8235, 0.2812, 0.8235, 0.2812, 0.7941, 0.3125, 0.8235, 0.3125, 0.8529, 0.2812, 0.8529, 0.2812, 0.8235, 0.3125, 0.8529, 0.3125, 0.8824, 0.2812, 0.8824, 0.2812, 0.8529, 0.3125, 0.8824, 0.3125, 0.9118, 0.2812, 0.9118, 0.2812, 0.8824, 0.3125, 0.9118, 0.3125, 0.9412, 0.2812, 0.9412, 0.2812, 0.9118, 0.3125, 0.9412, 0.3125, 0.9706, 0.2812, 0.9706, 0.2812, 0.9412, 0.3438, 0.5, 0.3438, 0.5294, 0.3125, 0.5294, 0.3125, 0.5, 0.3438, 0.5294, 0.3438, 0.5588, 0.3125, 0.5588, 0.3125, 0.5294, 0.3438, 0.5588, 0.3438, 0.5882, 0.3125, 0.5882, 0.3125, 0.5588, 0.3438, 0.5882, 0.3438, 0.6176, 0.3125, 0.6176, 0.3125, 0.5882, 0.3438, 0.6176, 0.3438, 0.6471, 0.3125, 0.6471, 0.3125, 0.6176, 0.3438, 0.6471, 0.3438, 0.6765, 0.3125, 0.6765, 0.3125, 0.6471, 0.3438, 0.6765, 0.3438, 0.7059, 0.3125, 0.7059, 0.3125, 0.6765, 0.3438, 0.7059, 0.3438, 0.7353, 0.3125, 0.7353, 0.3125, 0.7059, 0.3438, 0.7353, 0.3438, 0.7647, 0.3125, 0.7647, 0.3125, 0.7353, 0.3438, 0.7647, 0.3438, 0.7941, 0.3125, 0.7941, 0.3125, 0.7647, 0.3438, 0.7941, 0.3438, 0.8235, 0.3125, 0.8235, 0.3125, 0.7941, 0.3438, 0.8235, 0.3438, 0.8529, 0.3125, 0.8529, 0.3125, 0.8235, 0.3438, 0.8529, 0.3438, 0.8824, 0.3125, 0.8824, 0.3125, 0.8529, 0.3438, 0.8824, 0.3438, 0.9118, 0.3125, 0.9118, 0.3125, 0.8824, 0.3438, 0.9118, 0.3438, 0.9412, 0.3125, 0.9412, 0.3125, 0.9118, 0.3438, 0.9412, 0.3438, 0.9706, 0.3125, 0.9706, 0.3125, 0.9412, 0.375, 0.5, 0.375, 0.5294, 0.3438, 0.5294, 0.3438, 0.5, 0.375, 0.5294, 0.375, 0.5588, 0.3438, 0.5588, 0.3438, 0.5294, 0.375, 0.5588, 0.375, 0.5882, 0.3438, 0.5882, 0.3438, 0.5588, 0.375, 0.5882, 0.375, 0.6176, 0.3438, 0.6176, 0.3438, 0.5882, 0.375, 0.6176, 0.375, 0.6471, 0.3438, 0.6471, 0.3438, 0.6176, 0.375, 0.6471, 0.375, 0.6765, 0.3438, 0.6765, 0.3438, 0.6471, 0.375, 0.6765, 0.375, 0.7059, 0.3438, 0.7059, 0.3438, 0.6765, 0.375, 0.7059, 0.375, 0.7353, 0.3438, 0.7353, 0.3438, 0.7059, 0.375, 0.7353, 0.375, 0.7647, 0.3438, 0.7647, 0.3438, 0.7353, 0.375, 0.7647, 0.375, 0.7941, 0.3438, 0.7941, 0.3438, 0.7647, 0.375, 0.7941, 0.375, 0.8235, 0.3438, 0.8235, 0.3438, 0.7941, 0.375, 0.8235, 0.375, 0.8529, 0.3438, 0.8529, 0.3438, 0.8235, 0.375, 0.8529, 0.375, 0.8824, 0.3438, 0.8824, 0.3438, 0.8529, 0.375, 0.8824, 0.375, 0.9118, 0.3438, 0.9118, 0.3438, 0.8824, 0.375, 0.9118, 0.375, 0.9412, 0.3438, 0.9412, 0.3438, 0.9118, 0.375, 0.9412, 0.375, 0.9706, 0.3438, 0.9706, 0.3438, 0.9412, 0.4062, 0.5, 0.4062, 0.5294, 0.375, 0.5294, 0.375, 0.5, 0.4062, 0.5294, 0.4062, 0.5588, 0.375, 0.5588, 0.375, 0.5294, 0.4062, 0.5588, 0.4063, 0.5882, 0.375, 0.5882, 0.375, 0.5588, 0.4063, 0.5882, 0.4063, 0.6176, 0.375, 0.6176, 0.375, 0.5882, 0.4063, 0.6176, 0.4062, 0.6471, 0.375, 0.6471, 0.375, 0.6176, 0.4062, 0.6471, 0.4062, 0.6765, 0.375, 0.6765, 0.375, 0.6471, 0.4062, 0.6765, 0.4062, 0.7059, 0.375, 0.7059, 0.375, 0.6765, 0.4062, 0.7059, 0.4062, 0.7353, 0.375, 0.7353, 0.375, 0.7059, 0.4062, 0.7353, 0.4062, 0.7647, 0.375, 0.7647, 0.375, 0.7353, 0.4062, 0.7647, 0.4062, 0.7941, 0.375, 0.7941, 0.375, 0.7647, 0.4062, 0.7941, 0.4062, 0.8235, 0.375, 0.8235, 0.375, 0.7941, 0.4062, 0.8235, 0.4062, 0.8529, 0.375, 0.8529, 0.375, 0.8235, 0.4062, 0.8529, 0.4062, 0.8824, 0.375, 0.8824, 0.375, 0.8529, 0.4062, 0.8824, 0.4062, 0.9118, 0.375, 0.9118, 0.375, 0.8824, 0.4062, 0.9118, 0.4062, 0.9412, 0.375, 0.9412, 0.375, 0.9118, 0.4062, 0.9412, 0.4062, 0.9706, 0.375, 0.9706, 0.375, 0.9412, 0.4375, 0.5, 0.4375, 0.5294, 0.4062, 0.5294, 0.4062, 0.5, 0.4375, 0.5294, 0.4375, 0.5588, 0.4062, 0.5588, 0.4062, 0.5294, 0.4375, 0.5588, 0.4375, 0.5882, 0.4063, 0.5882, 0.4062, 0.5588, 0.4375, 0.5882, 0.4375, 0.6176, 0.4063, 0.6176, 0.4063, 0.5882, 0.4375, 0.6176, 0.4375, 0.6471, 0.4062, 0.6471, 0.4063, 0.6176, 0.4375, 0.6471, 0.4375, 0.6765, 0.4062, 0.6765, 0.4062, 0.6471, 0.4375, 0.6765, 0.4375, 0.7059, 0.4062, 0.7059, 0.4062, 0.6765, 0.4375, 0.7059, 0.4375, 0.7353, 0.4062, 0.7353, 0.4062, 0.7059, 0.4375, 0.7353, 0.4375, 0.7647, 0.4062, 0.7647, 0.4062, 0.7353, 0.4375, 0.7647, 0.4375, 0.7941, 0.4062, 0.7941, 0.4062, 0.7647, 0.4375, 0.7941, 0.4375, 0.8235, 0.4062, 0.8235, 0.4062, 0.7941, 0.4375, 0.8235, 0.4375, 0.8529, 0.4062, 0.8529, 0.4062, 0.8235, 0.4375, 0.8529, 0.4375, 0.8824, 0.4062, 0.8824, 0.4062, 0.8529, 0.4375, 0.8824, 0.4375, 0.9118, 0.4062, 0.9118, 0.4062, 0.8824, 0.4375, 0.9118, 0.4375, 0.9412, 0.4062, 0.9412, 0.4062, 0.9118, 0.4375, 0.9412, 0.4375, 0.9706, 0.4062, 0.9706, 0.4062, 0.9412, 0.4688, 0.5, 0.4688, 0.5294, 0.4375, 0.5294, 0.4375, 0.5, 0.4688, 0.5294, 0.4687, 0.5588, 0.4375, 0.5588, 0.4375, 0.5294, 0.4687, 0.5588, 0.4688, 0.5882, 0.4375, 0.5882, 0.4375, 0.5588, 0.4688, 0.5882, 0.4688, 0.6176, 0.4375, 0.6176, 0.4375, 0.5882, 0.4688, 0.6176, 0.4688, 0.6471, 0.4375, 0.6471, 0.4375, 0.6176, 0.4688, 0.6471, 0.4688, 0.6765, 0.4375, 0.6765, 0.4375, 0.6471, 0.4688, 0.6765, 0.4688, 0.7059, 0.4375, 0.7059, 0.4375, 0.6765, 0.4688, 0.7059, 0.4687, 0.7353, 0.4375, 0.7353, 0.4375, 0.7059, 0.4687, 0.7353, 0.4687, 0.7647, 0.4375, 0.7647, 0.4375, 0.7353, 0.4687, 0.7647, 0.4687, 0.7941, 0.4375, 0.7941, 0.4375, 0.7647, 0.4687, 0.7941, 0.4687, 0.8235, 0.4375, 0.8235, 0.4375, 0.7941, 0.4687, 0.8235, 0.4687, 0.8529, 0.4375, 0.8529, 0.4375, 0.8235, 0.4687, 0.8529, 0.4687, 0.8824, 0.4375, 0.8824, 0.4375, 0.8529, 0.4687, 0.8824, 0.4688, 0.9118, 0.4375, 0.9118, 0.4375, 0.8824, 0.4688, 0.9118, 0.4688, 0.9412, 0.4375, 0.9412, 0.4375, 0.9118, 0.4688, 0.9412, 0.4688, 0.9706, 0.4375, 0.9706, 0.4375, 0.9412, 0.5, 0.5, 0.5, 0.5294, 0.4688, 0.5294, 0.4688, 0.5, 0.5, 0.5294, 0.5, 0.5588, 0.4687, 0.5588, 0.4688, 0.5294, 0.5, 0.5588, 0.5, 0.5882, 0.4688, 0.5882, 0.4687, 0.5588, 0.5, 0.5882, 0.5, 0.6176, 0.4688, 0.6176, 0.4688, 0.5882, 0.5, 0.6176, 0.5, 0.6471, 0.4688, 0.6471, 0.4688, 0.6176, 0.5, 0.6471, 0.5, 0.6765, 0.4688, 0.6765, 0.4688, 0.6471, 0.5, 0.6765, 0.5, 0.7059, 0.4688, 0.7059, 0.4688, 0.6765, 0.5, 0.7059, 0.5, 0.7353, 0.4687, 0.7353, 0.4688, 0.7059, 0.5, 0.7353, 0.5, 0.7647, 0.4687, 0.7647, 0.4687, 0.7353, 0.5, 0.7647, 0.5, 0.7941, 0.4687, 0.7941, 0.4687, 0.7647, 0.5, 0.7941, 0.5, 0.8235, 0.4687, 0.8235, 0.4687, 0.7941, 0.5, 0.8235, 0.5, 0.8529, 0.4687, 0.8529, 0.4687, 0.8235, 0.5, 0.8529, 0.5, 0.8824, 0.4687, 0.8824, 0.4687, 0.8529, 0.5, 0.8824, 0.5, 0.9118, 0.4688, 0.9118, 0.4687, 0.8824, 0.5, 0.9118, 0.5, 0.9412, 0.4688, 0.9412, 0.4688, 0.9118, 0.5, 0.9412, 0.5, 0.9706, 0.4688, 0.9706, 0.4688, 0.9412, 0.5312, 0.5, 0.5312, 0.5294, 0.5, 0.5294, 0.5, 0.5, 0.5312, 0.5294, 0.5312, 0.5588, 0.5, 0.5588, 0.5, 0.5294, 0.5312, 0.5588, 0.5312, 0.5882, 0.5, 0.5882, 0.5, 0.5588, 0.5312, 0.5882, 0.5312, 0.6176, 0.5, 0.6176, 0.5, 0.5882, 0.5312, 0.6176, 0.5312, 0.6471, 0.5, 0.6471, 0.5, 0.6176, 0.5312, 0.6471, 0.5312, 0.6765, 0.5, 0.6765, 0.5, 0.6471, 0.5312, 0.6765, 0.5312, 0.7059, 0.5, 0.7059, 0.5, 0.6765, 0.5312, 0.7059, 0.5312, 0.7353, 0.5, 0.7353, 0.5, 0.7059, 0.5312, 0.7353, 0.5312, 0.7647, 0.5, 0.7647, 0.5, 0.7353, 0.5312, 0.7647, 0.5312, 0.7941, 0.5, 0.7941, 0.5, 0.7647, 0.5312, 0.7941, 0.5312, 0.8235, 0.5, 0.8235, 0.5, 0.7941, 0.5312, 0.8235, 0.5312, 0.8529, 0.5, 0.8529, 0.5, 0.8235, 0.5312, 0.8529, 0.5312, 0.8824, 0.5, 0.8824, 0.5, 0.8529, 0.5312, 0.8824, 0.5312, 0.9118, 0.5, 0.9118, 0.5, 0.8824, 0.5312, 0.9118, 0.5312, 0.9412, 0.5, 0.9412, 0.5, 0.9118, 0.5312, 0.9412, 0.5312, 0.9706, 0.5, 0.9706, 0.5, 0.9412, 0.5625, 0.5, 0.5625, 0.5294, 0.5312, 0.5294, 0.5312, 0.5, 0.5625, 0.5294, 0.5625, 0.5588, 0.5312, 0.5588, 0.5312, 0.5294, 0.5625, 0.5588, 0.5625, 0.5882, 0.5312, 0.5882, 0.5312, 0.5588, 0.5625, 0.5882, 0.5625, 0.6176, 0.5312, 0.6176, 0.5312, 0.5882, 0.5625, 0.6176, 0.5625, 0.6471, 0.5312, 0.6471, 0.5312, 0.6176, 0.5625, 0.6471, 0.5625, 0.6765, 0.5312, 0.6765, 0.5312, 0.6471, 0.5625, 0.6765, 0.5625, 0.7059, 0.5312, 0.7059, 0.5312, 0.6765, 0.5625, 0.7059, 0.5625, 0.7353, 0.5312, 0.7353, 0.5312, 0.7059, 0.5625, 0.7353, 0.5625, 0.7647, 0.5312, 0.7647, 0.5312, 0.7353, 0.5625, 0.7647, 0.5625, 0.7941, 0.5312, 0.7941, 0.5312, 0.7647, 0.5625, 0.7941, 0.5625, 0.8235, 0.5312, 0.8235, 0.5312, 0.7941, 0.5625, 0.8235, 0.5625, 0.8529, 0.5312, 0.8529, 0.5312, 0.8235, 0.5625, 0.8529, 0.5625, 0.8824, 0.5312, 0.8824, 0.5312, 0.8529, 0.5625, 0.8824, 0.5625, 0.9118, 0.5312, 0.9118, 0.5312, 0.8824, 0.5625, 0.9118, 0.5625, 0.9412, 0.5312, 0.9412, 0.5312, 0.9118, 0.5625, 0.9412, 0.5625, 0.9706, 0.5312, 0.9706, 0.5312, 0.9412, 0.5938, 0.5, 0.5938, 0.5294, 0.5625, 0.5294, 0.5625, 0.5, 0.5938, 0.5294, 0.5938, 0.5588, 0.5625, 0.5588, 0.5625, 0.5294, 0.5938, 0.5588, 0.5938, 0.5882, 0.5625, 0.5882, 0.5625, 0.5588, 0.5938, 0.5882, 0.5938, 0.6176, 0.5625, 0.6176, 0.5625, 0.5882, 0.5938, 0.6176, 0.5938, 0.6471, 0.5625, 0.6471, 0.5625, 0.6176, 0.5938, 0.6471, 0.5938, 0.6765, 0.5625, 0.6765, 0.5625, 0.6471, 0.5938, 0.6765, 0.5938, 0.7059, 0.5625, 0.7059, 0.5625, 0.6765, 0.5938, 0.7059, 0.5938, 0.7353, 0.5625, 0.7353, 0.5625, 0.7059, 0.5938, 0.7353, 0.5938, 0.7647, 0.5625, 0.7647, 0.5625, 0.7353, 0.5938, 0.7647, 0.5938, 0.7941, 0.5625, 0.7941, 0.5625, 0.7647, 0.5938, 0.7941, 0.5938, 0.8235, 0.5625, 0.8235, 0.5625, 0.7941, 0.5938, 0.8235, 0.5938, 0.8529, 0.5625, 0.8529, 0.5625, 0.8235, 0.5938, 0.8529, 0.5938, 0.8824, 0.5625, 0.8824, 0.5625, 0.8529, 0.5938, 0.8824, 0.5938, 0.9118, 0.5625, 0.9118, 0.5625, 0.8824, 0.5938, 0.9118, 0.5938, 0.9412, 0.5625, 0.9412, 0.5625, 0.9118, 0.5938, 0.9412, 0.5938, 0.9706, 0.5625, 0.9706, 0.5625, 0.9412, 0.625, 0.5, 0.625, 0.5294, 0.5938, 0.5294, 0.5938, 0.5, 0.625, 0.5294, 0.625, 0.5588, 0.5938, 0.5588, 0.5938, 0.5294, 0.625, 0.5588, 0.625, 0.5882, 0.5938, 0.5882, 0.5938, 0.5588, 0.625, 0.5882, 0.625, 0.6176, 0.5938, 0.6176, 0.5938, 0.5882, 0.625, 0.6176, 0.625, 0.6471, 0.5938, 0.6471, 0.5938, 0.6176, 0.625, 0.6471, 0.625, 0.6765, 0.5938, 0.6765, 0.5938, 0.6471, 0.625, 0.6765, 0.625, 0.7059, 0.5938, 0.7059, 0.5938, 0.6765, 0.625, 0.7059, 0.625, 0.7353, 0.5938, 0.7353, 0.5938, 0.7059, 0.625, 0.7353, 0.625, 0.7647, 0.5938, 0.7647, 0.5938, 0.7353, 0.625, 0.7647, 0.625, 0.7941, 0.5938, 0.7941, 0.5938, 0.7647, 0.625, 0.7941, 0.625, 0.8235, 0.5938, 0.8235, 0.5938, 0.7941, 0.625, 0.8235, 0.625, 0.8529, 0.5938, 0.8529, 0.5938, 0.8235, 0.625, 0.8529, 0.625, 0.8824, 0.5938, 0.8824, 0.5938, 0.8529, 0.625, 0.8824, 0.625, 0.9118, 0.5938, 0.9118, 0.5938, 0.8824, 0.625, 0.9118, 0.625, 0.9412, 0.5938, 0.9412, 0.5938, 0.9118, 0.625, 0.9412, 0.625, 0.9706, 0.5938, 0.9706, 0.5938, 0.9412, 0.6562, 0.5, 0.6562, 0.5294, 0.625, 0.5294, 0.625, 0.5, 0.6562, 0.5294, 0.6562, 0.5588, 0.625, 0.5588, 0.625, 0.5294, 0.6562, 0.5588, 0.6563, 0.5882, 0.625, 0.5882, 0.625, 0.5588, 0.6563, 0.5882, 0.6563, 0.6176, 0.625, 0.6176, 0.625, 0.5882, 0.6563, 0.6176, 0.6562, 0.6471, 0.625, 0.6471, 0.625, 0.6176, 0.6562, 0.6471, 0.6562, 0.6765, 0.625, 0.6765, 0.625, 0.6471, 0.6562, 0.6765, 0.6562, 0.7059, 0.625, 0.7059, 0.625, 0.6765, 0.6562, 0.7059, 0.6562, 0.7353, 0.625, 0.7353, 0.625, 0.7059, 0.6562, 0.7353, 0.6562, 0.7647, 0.625, 0.7647, 0.625, 0.7353, 0.6562, 0.7647, 0.6562, 0.7941, 0.625, 0.7941, 0.625, 0.7647, 0.6562, 0.7941, 0.6562, 0.8235, 0.625, 0.8235, 0.625, 0.7941, 0.6562, 0.8235, 0.6562, 0.8529, 0.625, 0.8529, 0.625, 0.8235, 0.6562, 0.8529, 0.6562, 0.8824, 0.625, 0.8824, 0.625, 0.8529, 0.6562, 0.8824, 0.6562, 0.9118, 0.625, 0.9118, 0.625, 0.8824, 0.6562, 0.9118, 0.6562, 0.9412, 0.625, 0.9412, 0.625, 0.9118, 0.6562, 0.9412, 0.6562, 0.9706, 0.625, 0.9706, 0.625, 0.9412, 0.6875, 0.5, 0.6875, 0.5294, 0.6562, 0.5294, 0.6562, 0.5, 0.6875, 0.5294, 0.6875, 0.5588, 0.6562, 0.5588, 0.6562, 0.5294, 0.6875, 0.5588, 0.6875, 0.5882, 0.6563, 0.5882, 0.6562, 0.5588, 0.6875, 0.5882, 0.6875, 0.6176, 0.6563, 0.6176, 0.6563, 0.5882, 0.6875, 0.6176, 0.6875, 0.6471, 0.6562, 0.6471, 0.6563, 0.6176, 0.6875, 0.6471, 0.6875, 0.6765, 0.6562, 0.6765, 0.6562, 0.6471, 0.6875, 0.6765, 0.6875, 0.7059, 0.6562, 0.7059, 0.6562, 0.6765, 0.6875, 0.7059, 0.6875, 0.7353, 0.6562, 0.7353, 0.6562, 0.7059, 0.6875, 0.7353, 0.6875, 0.7647, 0.6562, 0.7647, 0.6562, 0.7353, 0.6875, 0.7647, 0.6875, 0.7941, 0.6562, 0.7941, 0.6562, 0.7647, 0.6875, 0.7941, 0.6875, 0.8235, 0.6562, 0.8235, 0.6562, 0.7941, 0.6875, 0.8235, 0.6875, 0.8529, 0.6562, 0.8529, 0.6562, 0.8235, 0.6875, 0.8529, 0.6875, 0.8824, 0.6562, 0.8824, 0.6562, 0.8529, 0.6875, 0.8824, 0.6875, 0.9118, 0.6562, 0.9118, 0.6562, 0.8824, 0.6875, 0.9118, 0.6875, 0.9412, 0.6562, 0.9412, 0.6562, 0.9118, 0.6875, 0.9412, 0.6875, 0.9706, 0.6562, 0.9706, 0.6562, 0.9412, 0.7188, 0.5, 0.7188, 0.5294, 0.6875, 0.5294, 0.6875, 0.5, 0.7188, 0.5294, 0.7188, 0.5588, 0.6875, 0.5588, 0.6875, 0.5294, 0.7188, 0.5588, 0.7188, 0.5882, 0.6875, 0.5882, 0.6875, 0.5588, 0.7188, 0.5882, 0.7188, 0.6176, 0.6875, 0.6176, 0.6875, 0.5882, 0.7188, 0.6176, 0.7188, 0.6471, 0.6875, 0.6471, 0.6875, 0.6176, 0.7188, 0.6471, 0.7188, 0.6765, 0.6875, 0.6765, 0.6875, 0.6471, 0.7188, 0.6765, 0.7188, 0.7059, 0.6875, 0.7059, 0.6875, 0.6765, 0.7188, 0.7059, 0.7187, 0.7353, 0.6875, 0.7353, 0.6875, 0.7059, 0.7187, 0.7353, 0.7187, 0.7647, 0.6875, 0.7647, 0.6875, 0.7353, 0.7187, 0.7647, 0.7188, 0.7941, 0.6875, 0.7941, 0.6875, 0.7647, 0.7188, 0.7941, 0.7188, 0.8235, 0.6875, 0.8235, 0.6875, 0.7941, 0.7188, 0.8235, 0.7188, 0.8529, 0.6875, 0.8529, 0.6875, 0.8235, 0.7188, 0.8529, 0.7187, 0.8824, 0.6875, 0.8824, 0.6875, 0.8529, 0.7187, 0.8824, 0.7188, 0.9118, 0.6875, 0.9118, 0.6875, 0.8824, 0.7188, 0.9118, 0.7188, 0.9412, 0.6875, 0.9412, 0.6875, 0.9118, 0.7188, 0.9412, 0.7188, 0.9706, 0.6875, 0.9706, 0.6875, 0.9412, 0.75, 0.5, 0.75, 0.5294, 0.7188, 0.5294, 0.7188, 0.5, 0.75, 0.5294, 0.75, 0.5588, 0.7188, 0.5588, 0.7188, 0.5294, 0.75, 0.5588, 0.75, 0.5882, 0.7188, 0.5882, 0.7188, 0.5588, 0.75, 0.5882, 0.75, 0.6176, 0.7188, 0.6176, 0.7188, 0.5882, 0.75, 0.6176, 0.75, 0.6471, 0.7188, 0.6471, 0.7188, 0.6176, 0.75, 0.6471, 0.75, 0.6765, 0.7188, 0.6765, 0.7188, 0.6471, 0.75, 0.6765, 0.75, 0.7059, 0.7188, 0.7059, 0.7188, 0.6765, 0.75, 0.7059, 0.75, 0.7353, 0.7187, 0.7353, 0.7188, 0.7059, 0.75, 0.7353, 0.75, 0.7647, 0.7187, 0.7647, 0.7187, 0.7353, 0.75, 0.7647, 0.75, 0.7941, 0.7188, 0.7941, 0.7187, 0.7647, 0.75, 0.7941, 0.75, 0.8235, 0.7188, 0.8235, 0.7188, 0.7941, 0.75, 0.8235, 0.75, 0.8529, 0.7188, 0.8529, 0.7188, 0.8235, 0.75, 0.8529, 0.75, 0.8824, 0.7187, 0.8824, 0.7188, 0.8529, 0.75, 0.8824, 0.75, 0.9118, 0.7188, 0.9118, 0.7187, 0.8824, 0.75, 0.9118, 0.75, 0.9412, 0.7188, 0.9412, 0.7188, 0.9118, 0.75, 0.9412, 0.75, 0.9706, 0.7188, 0.9706, 0.7188, 0.9412, 0.7812, 0.5, 0.7812, 0.5294, 0.75, 0.5294, 0.75, 0.5, 0.7812, 0.5294, 0.7812, 0.5588, 0.75, 0.5588, 0.75, 0.5294, 0.7812, 0.5588, 0.7812, 0.5882, 0.75, 0.5882, 0.75, 0.5588, 0.7812, 0.5882, 0.7812, 0.6176, 0.75, 0.6176, 0.75, 0.5882, 0.7812, 0.6176, 0.7812, 0.6471, 0.75, 0.6471, 0.75, 0.6176, 0.7812, 0.6471, 0.7813, 0.6765, 0.75, 0.6765, 0.75, 0.6471, 0.7813, 0.6765, 0.7813, 0.7059, 0.75, 0.7059, 0.75, 0.6765, 0.7813, 0.7059, 0.7812, 0.7353, 0.75, 0.7353, 0.75, 0.7059, 0.7812, 0.7353, 0.7812, 0.7647, 0.75, 0.7647, 0.75, 0.7353, 0.7812, 0.7647, 0.7812, 0.7941, 0.75, 0.7941, 0.75, 0.7647, 0.7812, 0.7941, 0.7812, 0.8235, 0.75, 0.8235, 0.75, 0.7941, 0.7812, 0.8235, 0.7812, 0.8529, 0.75, 0.8529, 0.75, 0.8235, 0.7812, 0.8529, 0.7812, 0.8824, 0.75, 0.8824, 0.75, 0.8529, 0.7812, 0.8824, 0.7812, 0.9118, 0.75, 0.9118, 0.75, 0.8824, 0.7812, 0.9118, 0.7812, 0.9412, 0.75, 0.9412, 0.75, 0.9118, 0.7812, 0.9412, 0.7812, 0.9706, 0.75, 0.9706, 0.75, 0.9412, 0.8125, 0.5, 0.8125, 0.5294, 0.7812, 0.5294, 0.7812, 0.5, 0.8125, 0.5294, 0.8125, 0.5588, 0.7812, 0.5588, 0.7812, 0.5294, 0.8125, 0.5588, 0.8125, 0.5882, 0.7812, 0.5882, 0.7812, 0.5588, 0.8125, 0.5882, 0.8125, 0.6176, 0.7812, 0.6176, 0.7812, 0.5882, 0.8125, 0.6176, 0.8125, 0.6471, 0.7812, 0.6471, 0.7812, 0.6176, 0.8125, 0.6471, 0.8125, 0.6765, 0.7813, 0.6765, 0.7812, 0.6471, 0.8125, 0.6765, 0.8125, 0.7059, 0.7813, 0.7059, 0.7813, 0.6765, 0.8125, 0.7059, 0.8125, 0.7353, 0.7812, 0.7353, 0.7813, 0.7059, 0.8125, 0.7353, 0.8125, 0.7647, 0.7812, 0.7647, 0.7812, 0.7353, 0.8125, 0.7647, 0.8125, 0.7941, 0.7812, 0.7941, 0.7812, 0.7647, 0.8125, 0.7941, 0.8125, 0.8235, 0.7812, 0.8235, 0.7812, 0.7941, 0.8125, 0.8235, 0.8125, 0.8529, 0.7812, 0.8529, 0.7812, 0.8235, 0.8125, 0.8529, 0.8125, 0.8824, 0.7812, 0.8824, 0.7812, 0.8529, 0.8125, 0.8824, 0.8125, 0.9118, 0.7812, 0.9118, 0.7812, 0.8824, 0.8125, 0.9118, 0.8125, 0.9412, 0.7812, 0.9412, 0.7812, 0.9118, 0.8125, 0.9412, 0.8125, 0.9706, 0.7812, 0.9706, 0.7812, 0.9412, 0.8438, 0.5, 0.8438, 0.5294, 0.8125, 0.5294, 0.8125, 0.5, 0.8438, 0.5294, 0.8437, 0.5588, 0.8125, 0.5588, 0.8125, 0.5294, 0.8437, 0.5588, 0.8438, 0.5882, 0.8125, 0.5882, 0.8125, 0.5588, 0.8438, 0.5882, 0.8438, 0.6176, 0.8125, 0.6176, 0.8125, 0.5882, 0.8438, 0.6176, 0.8438, 0.6471, 0.8125, 0.6471, 0.8125, 0.6176, 0.8438, 0.6471, 0.8438, 0.6765, 0.8125, 0.6765, 0.8125, 0.6471, 0.8438, 0.6765, 0.8438, 0.7059, 0.8125, 0.7059, 0.8125, 0.6765, 0.8438, 0.7059, 0.8438, 0.7353, 0.8125, 0.7353, 0.8125, 0.7059, 0.8438, 0.7353, 0.8438, 0.7647, 0.8125, 0.7647, 0.8125, 0.7353, 0.8438, 0.7647, 0.8438, 0.7941, 0.8125, 0.7941, 0.8125, 0.7647, 0.8438, 0.7941, 0.8438, 0.8235, 0.8125, 0.8235, 0.8125, 0.7941, 0.8438, 0.8235, 0.8438, 0.8529, 0.8125, 0.8529, 0.8125, 0.8235, 0.8438, 0.8529, 0.8438, 0.8824, 0.8125, 0.8824, 0.8125, 0.8529, 0.8438, 0.8824, 0.8438, 0.9118, 0.8125, 0.9118, 0.8125, 0.8824, 0.8438, 0.9118, 0.8438, 0.9412, 0.8125, 0.9412, 0.8125, 0.9118, 0.8438, 0.9412, 0.8438, 0.9706, 0.8125, 0.9706, 0.8125, 0.9412, 0.875, 0.5, 0.875, 0.5294, 0.8438, 0.5294, 0.8438, 0.5, 0.875, 0.5294, 0.875, 0.5588, 0.8437, 0.5588, 0.8438, 0.5294, 0.875, 0.5588, 0.875, 0.5882, 0.8438, 0.5882, 0.8437, 0.5588, 0.875, 0.5882, 0.875, 0.6176, 0.8438, 0.6176, 0.8438, 0.5882, 0.875, 0.6176, 0.875, 0.6471, 0.8438, 0.6471, 0.8438, 0.6176, 0.875, 0.6471, 0.875, 0.6765, 0.8438, 0.6765, 0.8438, 0.6471, 0.875, 0.6765, 0.875, 0.7059, 0.8438, 0.7059, 0.8438, 0.6765, 0.875, 0.7059, 0.875, 0.7353, 0.8438, 0.7353, 0.8438, 0.7059, 0.875, 0.7353, 0.875, 0.7647, 0.8438, 0.7647, 0.8438, 0.7353, 0.875, 0.7647, 0.875, 0.7941, 0.8438, 0.7941, 0.8438, 0.7647, 0.875, 0.7941, 0.875, 0.8235, 0.8438, 0.8235, 0.8438, 0.7941, 0.875, 0.8235, 0.875, 0.8529, 0.8438, 0.8529, 0.8438, 0.8235, 0.875, 0.8529, 0.875, 0.8824, 0.8438, 0.8824, 0.8438, 0.8529, 0.875, 0.8824, 0.875, 0.9118, 0.8438, 0.9118, 0.8438, 0.8824, 0.875, 0.9118, 0.875, 0.9412, 0.8438, 0.9412, 0.8438, 0.9118, 0.875, 0.9412, 0.875, 0.9706, 0.8438, 0.9706, 0.8438, 0.9412, 0.9062, 0.5, 0.9062, 0.5294, 0.875, 0.5294, 0.875, 0.5, 0.9062, 0.5294, 0.9062, 0.5588, 0.875, 0.5588, 0.875, 0.5294, 0.9062, 0.5588, 0.9062, 0.5882, 0.875, 0.5882, 0.875, 0.5588, 0.9062, 0.5882, 0.9062, 0.6176, 0.875, 0.6176, 0.875, 0.5882, 0.9062, 0.6176, 0.9062, 0.6471, 0.875, 0.6471, 0.875, 0.6176, 0.9062, 0.6471, 0.9062, 0.6765, 0.875, 0.6765, 0.875, 0.6471, 0.9062, 0.6765, 0.9062, 0.7059, 0.875, 0.7059, 0.875, 0.6765, 0.9062, 0.7059, 0.9062, 0.7353, 0.875, 0.7353, 0.875, 0.7059, 0.9062, 0.7353, 0.9062, 0.7647, 0.875, 0.7647, 0.875, 0.7353, 0.9062, 0.7647, 0.9062, 0.7941, 0.875, 0.7941, 0.875, 0.7647, 0.9062, 0.7941, 0.9062, 0.8235, 0.875, 0.8235, 0.875, 0.7941, 0.9062, 0.8235, 0.9062, 0.8529, 0.875, 0.8529, 0.875, 0.8235, 0.9062, 0.8529, 0.9062, 0.8824, 0.875, 0.8824, 0.875, 0.8529, 0.9062, 0.8824, 0.9062, 0.9118, 0.875, 0.9118, 0.875, 0.8824, 0.9062, 0.9118, 0.9062, 0.9412, 0.875, 0.9412, 0.875, 0.9118, 0.9062, 0.9412, 0.9062, 0.9706, 0.875, 0.9706, 0.875, 0.9412, 0.9375, 0.5, 0.9375, 0.5294, 0.9062, 0.5294, 0.9062, 0.5, 0.9375, 0.5294, 0.9375, 0.5588, 0.9062, 0.5588, 0.9062, 0.5294, 0.9375, 0.5588, 0.9375, 0.5882, 0.9062, 0.5882, 0.9062, 0.5588, 0.9375, 0.5882, 0.9375, 0.6176, 0.9062, 0.6176, 0.9062, 0.5882, 0.9375, 0.6176, 0.9375, 0.6471, 0.9062, 0.6471, 0.9062, 0.6176, 0.9375, 0.6471, 0.9375, 0.6765, 0.9062, 0.6765, 0.9062, 0.6471, 0.9375, 0.6765, 0.9375, 0.7059, 0.9062, 0.7059, 0.9062, 0.6765, 0.9375, 0.7059, 0.9375, 0.7353, 0.9062, 0.7353, 0.9062, 0.7059, 0.9375, 0.7353, 0.9375, 0.7647, 0.9062, 0.7647, 0.9062, 0.7353, 0.9375, 0.7647, 0.9375, 0.7941, 0.9062, 0.7941, 0.9062, 0.7647, 0.9375, 0.7941, 0.9375, 0.8235, 0.9062, 0.8235, 0.9062, 0.7941, 0.9375, 0.8235, 0.9375, 0.8529, 0.9062, 0.8529, 0.9062, 0.8235, 0.9375, 0.8529, 0.9375, 0.8824, 0.9062, 0.8824, 0.9062, 0.8529, 0.9375, 0.8824, 0.9375, 0.9118, 0.9062, 0.9118, 0.9062, 0.8824, 0.9375, 0.9118, 0.9375, 0.9412, 0.9062, 0.9412, 0.9062, 0.9118, 0.9375, 0.9412, 0.9375, 0.9706, 0.9062, 0.9706, 0.9062, 0.9412, 0.9688, 0.5, 0.9688, 0.5294, 0.9375, 0.5294, 0.9375, 0.5, 0.9688, 0.5294, 0.9688, 0.5588, 0.9375, 0.5588, 0.9375, 0.5294, 0.9688, 0.5588, 0.9688, 0.5882, 0.9375, 0.5882, 0.9375, 0.5588, 0.9688, 0.5882, 0.9688, 0.6176, 0.9375, 0.6176, 0.9375, 0.5882, 0.9688, 0.6176, 0.9688, 0.6471, 0.9375, 0.6471, 0.9375, 0.6176, 0.9688, 0.6471, 0.9688, 0.6765, 0.9375, 0.6765, 0.9375, 0.6471, 0.9688, 0.6765, 0.9687, 0.7059, 0.9375, 0.7059, 0.9375, 0.6765, 0.9687, 0.7059, 0.9688, 0.7353, 0.9375, 0.7353, 0.9375, 0.7059, 0.9688, 0.7353, 0.9688, 0.7647, 0.9375, 0.7647, 0.9375, 0.7353, 0.9688, 0.7647, 0.9688, 0.7941, 0.9375, 0.7941, 0.9375, 0.7647, 0.9688, 0.7941, 0.9688, 0.8235, 0.9375, 0.8235, 0.9375, 0.7941, 0.9688, 0.8235, 0.9688, 0.8529, 0.9375, 0.8529, 0.9375, 0.8235, 0.9688, 0.8529, 0.9688, 0.8824, 0.9375, 0.8824, 0.9375, 0.8529, 0.9688, 0.8824, 0.9688, 0.9118, 0.9375, 0.9118, 0.9375, 0.8824, 0.9688, 0.9118, 0.9688, 0.9412, 0.9375, 0.9412, 0.9375, 0.9118, 0.9688, 0.9412, 0.9688, 0.9706, 0.9375, 0.9706, 0.9375, 0.9412, 1.0, 0.5, 1.0, 0.5294, 0.9688, 0.5294, 0.9688, 0.5, 1.0, 0.5294, 1.0, 0.5588, 0.9688, 0.5588, 0.9688, 0.5294, 1.0, 0.5588, 1.0, 0.5882, 0.9688, 0.5882, 0.9688, 0.5588, 1.0, 0.5882, 1.0, 0.6176, 0.9688, 0.6176, 0.9688, 0.5882, 1.0, 0.6176, 1.0, 0.6471, 0.9688, 0.6471, 0.9688, 0.6176, 1.0, 0.6471, 1.0, 0.6765, 0.9688, 0.6765, 0.9688, 0.6471, 1.0, 0.6765, 1.0, 0.7059, 0.9687, 0.7059, 0.9688, 0.6765, 1.0, 0.7059, 1.0, 0.7353, 0.9688, 0.7353, 0.9687, 0.7059, 1.0, 0.7353, 1.0, 0.7647, 0.9688, 0.7647, 0.9688, 0.7353, 1.0, 0.7647, 1.0, 0.7941, 0.9688, 0.7941, 0.9688, 0.7647, 1.0, 0.7941, 1.0, 0.8235, 0.9688, 0.8235, 0.9688, 0.7941, 1.0, 0.8235, 1.0, 0.8529, 0.9688, 0.8529, 0.9688, 0.8235, 1.0, 0.8529, 1.0, 0.8824, 0.9688, 0.8824, 0.9688, 0.8529, 1.0, 0.8824, 1.0, 0.9118, 0.9688, 0.9118, 0.9688, 0.8824, 1.0, 0.9118, 1.0, 0.9412, 0.9688, 0.9412, 0.9688, 0.9118, 1.0, 0.9412, 1.0, 0.9706, 0.9688, 0.9706, 0.9688, 0.9412])
me_cylinder.use_remesh_fix_poles = True
me_cylinder.use_remesh_preserve_attributes = False
me_cylinder.use_mirror_vertex_groups = False
me_cylinder.update()

# ---- objects
ob_cylinder = bpy.data.objects.new('Cylinder', me_cylinder)

# ---- transforms, parenting, visibility, modifiers, constraints
ob_cylinder.location = (0.0, 0.0, 0.0)
ob_cylinder.scale = (0.0975, 0.0975, 1.1)
ob_cylinder.lineart.crease_threshold = 0.0

# ---- collection membership
col_collection.objects.link(ob_cylinder)

# ---- scene / render settings (as saved in the file)
scene.frame_start = 1; scene.frame_end = 600; scene.frame_set(598)
scene.render.engine = 'BLENDER_EEVEE_NEXT'
scene.cycles.use_denoising = False
scene.cycles.samples = 128
scene.cycles.sampling_pattern = 'TABULATED_SOBOL'
scene.cycles.use_adaptive_sampling = False
scene.cycles.use_light_tree = False
scene.view_settings.view_transform = 'Filmic'
bpy.context.view_layer.update()

# ---- added for rendering (the .blend has no active camera and no usable light): camera, sun
cam_auto = bpy.data.cameras.new('AutoCamera')
cam_auto.lens = 50.0
cam_auto.sensor_width = 36.0
cam_auto.clip_end = 1000.0
ob_auto_camera = bpy.data.objects.new('AutoCamera', cam_auto)
scene.collection.objects.link(ob_auto_camera)
ob_auto_camera.location = (2.05142, -2.4617, 1.64113)
ob_auto_camera.rotation_euler = (1.09748, -7.21219e-08, 0.694738)
scene.camera = ob_auto_camera
light_auto_sun = bpy.data.lights.new('AutoSun', 'SUN')
light_auto_sun.energy = 3.0
light_auto_sun.angle = 0.0523599
ob_auto_sun = bpy.data.objects.new('AutoSun', light_auto_sun)
scene.collection.objects.link(ob_auto_sun)
ob_auto_sun.rotation_euler = (0.872665, 0.174533, 0.523599)
bpy.context.view_layer.update()
